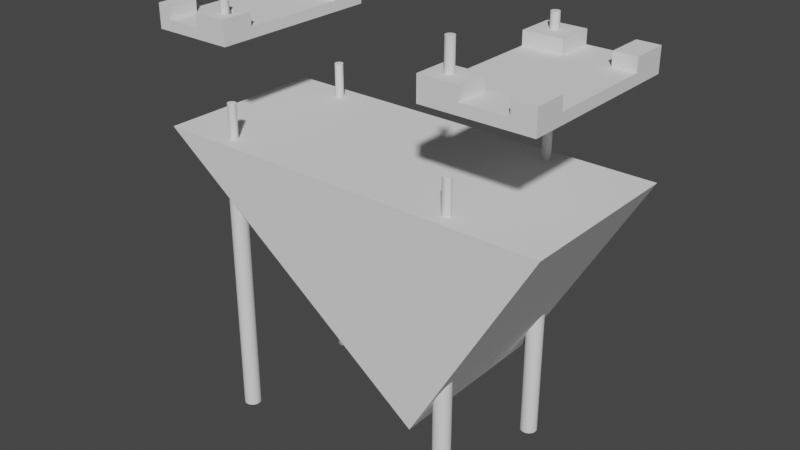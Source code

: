 # Source: stand60real.blend  (saved by Blender 3.3.6; exported with 4.5.12 LTS)
import bpy
from mathutils import Matrix  # noqa: F401  (used for matrix-valued properties, if any)

bpy.ops.wm.read_factory_settings(use_empty=True)
scene = bpy.context.scene
scene.name = 'Scene'

# ---- collections
col_bongo = bpy.data.collections.new('bongo'); scene.collection.children.link(col_bongo)

# ---- world
world_world = bpy.data.worlds.new('World'); scene.world = world_world
world_world.use_nodes = True; world_world.node_tree.nodes.clear()
_N = world_world.node_tree.nodes; _L = world_world.node_tree.links
n0 = _N.new('ShaderNodeOutputWorld'); n0.name = 'World Output'; n0.location = (300, 300)
n1 = _N.new('ShaderNodeBackground'); n1.name = 'Background'; n1.location = (10, 300)
n1.inputs[0].default_value = (0.05088, 0.05088, 0.05088, 1.0)
_L.new(n1.outputs[0], n0.inputs[0])
n0.is_active_output = True
world_world.color = (0.05088, 0.05088, 0.05088)
world_world.use_sun_shadow = False
world_world.sun_shadow_jitter_overblur = 0.0

# ---- meshes
me_cube_011 = bpy.data.meshes.new('Cube.011')
me_cube_011.from_pydata([(-4.138, -23.67, 9.078), (-4.138, -35.08, -2.062), (-4.138, 27.5, -2.062), (-4.138, 14.33, 9.078), (8.896, 14.33, 9.078), (8.896, -35.08, -2.062), (8.896, -23.67, 9.078), (8.896, 27.5, -2.062), (-15.35, -35.08, 17.02), (-15.35, -23.67, -2.112), (-15.35, -23.67, 17.02), (-15.35, 14.33, 17.02), (-15.35, 27.5, 17.02), (-15.35, -35.08, -17.02), (-15.35, 27.5, -17.02), (-15.35, 14.33, -2.112), (15.35, -35.08, 17.02), (15.35, -23.67, 17.02), (15.35, 27.5, 17.02), (15.35, 14.33, -2.112), (15.35, 14.33, 17.02), (15.35, -23.67, -2.112), (15.35, -35.08, -17.02), (15.35, 27.5, -17.02), (-4.138, 14.33, 17.02), (8.896, 27.5, 17.02), (-4.138, 27.5, 17.02), (-4.138, -35.08, 17.02), (8.896, -35.08, 17.02), (-4.138, -23.67, 17.02), (8.896, 14.33, 17.02), (8.896, -23.67, 17.02), (-4.138, -23.67, -2.062), (-4.138, 14.33, -2.062), (8.896, -23.67, -2.062), (8.896, 14.33, -2.062)], [], [(11, 12, 14, 13, 8, 10, 9, 15), (16, 22, 23, 18, 20, 19, 21, 17), (13, 14, 23, 22), (26, 12, 11, 24), (10, 8, 27, 29), (30, 20, 18, 25), (28, 16, 17, 31), (1, 32, 0, 29, 27), (33, 2, 26, 24, 3), (6, 34, 5, 28, 31), (4, 30, 25, 7, 35), (32, 1, 5, 34), (35, 7, 2, 33), (12, 26, 2, 7, 25, 18, 23, 14), (28, 5, 1, 27, 8, 13, 22, 16), (3, 24, 11, 15, 19, 20, 30, 4, 35, 33), (6, 31, 17, 21, 9, 10, 29, 0, 32, 34), (15, 9, 21, 19)])
_uv = me_cube_011.uv_layers.new(name='UVMap')
_uv.uv.foreach_set('vector', [0.625, 0.1711, 0.625, 0.2135, 0.375, 0.2135, 0.375, 0.01215, 0.625, 0.01215, 0.625, 0.04884, 0.4845, 0.04884, 0.4845, 0.1711, 0.625, 0.7378, 0.375, 0.7378, 0.375, 0.5365, 0.625, 0.5365, 0.625, 0.5789, 0.4845, 0.5789, 0.4845, 0.7012, 0.625, 0.7012, 0.125, 0.7378, 0.125, 0.5365, 0.375, 0.5365, 0.375, 0.7378, 0.7837, 0.5365, 0.875, 0.5365, 0.875, 0.5789, 0.7837, 0.5789, 0.875, 0.7012, 0.875, 0.7378, 0.7837, 0.7378, 0.7837, 0.7012, 0.6775, 0.5789, 0.625, 0.5789, 0.625, 0.5365, 0.6775, 0.5365, 0.6775, 0.7378, 0.625, 0.7378, 0.625, 0.7012, 0.6775, 0.7012, 0.375, 0.01215, 0.375, 0.04884, 0.5147, 0.04884, 0.6143, 0.04884, 0.6143, 0.01215, 0.375, 0.1711, 0.375, 0.2135, 0.6143, 0.2135, 0.6143, 0.1711, 0.5147, 0.1711, 0.5147, 0.7012, 0.375, 0.7012, 0.375, 0.7378, 0.6143, 0.7378, 0.6143, 0.7012, 0.5147, 0.5789, 0.6143, 0.5789, 0.6143, 0.5365, 0.375, 0.5365, 0.375, 0.5789, 0.125, 0.7012, 0.125, 0.7378, 0.375, 0.7378, 0.375, 0.7012, 0.375, 0.5789, 0.375, 0.5365, 0.125, 0.5365, 0.125, 0.5789, 0.6201, 0.9198, 0.6201, 0.8851, 0.574, 0.8851, 0.574, 0.8448, 0.6201, 0.8448, 0.6201, 0.8249, 0.5378, 0.8249, 0.5378, 0.9198, 0.6201, 0.4227, 0.574, 0.4227, 0.574, 0.3608, 0.6201, 0.3608, 0.6201, 0.3077, 0.5378, 0.3077, 0.5378, 0.4533, 0.6201, 0.4533, 0.4637, 0.2937, 0.5266, 0.2937, 0.5266, 0.2764, 0.375, 0.2764, 0.375, 0.324, 0.5266, 0.324, 0.5266, 0.314, 0.4637, 0.314, 0.3754, 0.314, 0.3754, 0.2937, 0.4637, 0.936, 0.5266, 0.936, 0.5266, 0.926, 0.375, 0.926, 0.375, 0.9736, 0.5266, 0.9736, 0.5266, 0.9563, 0.4637, 0.9563, 0.3754, 0.9563, 0.3754, 0.936, 0.1514, 0.5, 0.1514, 0.75, 0.199, 0.75, 0.199, 0.5])
me_cube_011.materials.append(None)
me_cube_011.update()
me_cube_015 = bpy.data.meshes.new('Cube.015')
me_cube_015.from_pydata([(-14.36, -9.678, 1.935), (4.558, -11.62, 1.282), (-14.36, -21.08, -9.205), (-10.6, -21.08, -9.205), (4.95, -11.67, 1.282), (-14.36, 41.49, -9.205), (-10.6, 41.49, -9.205), (5.328, -11.81, 1.282), (-14.36, 28.32, 1.935), (5.677, -12.04, 1.282), (2.43, 28.32, 1.935), (-0.9769, 28.32, 1.935), (5.982, -12.35, 1.282), (2.43, -21.08, -9.205), (-1.327, -21.08, -9.205), (6.232, -12.73, 1.282), (-0.9769, -9.678, 1.935), (2.43, -9.678, 1.935), (6.418, -13.17, 1.282), (2.43, 41.49, -9.205), (-11.6, -9.678, 1.935), (6.533, -13.63, 1.282), (-1.327, 41.49, -9.205), (-11.6, 28.32, 1.935), (6.572, -14.12, 1.282), (6.533, -14.61, 1.282), (6.418, -15.08, 1.282), (6.232, -15.51, 1.282), (5.982, -15.89, 1.282), (5.677, -16.2, 1.282), (5.328, -16.43, 1.282), (4.95, -16.57, 1.282), (8.88, -21.08, 9.881), (4.558, -16.62, 1.282), (5.123, -21.08, 9.881), (5.123, -9.678, 9.881), (4.165, -16.57, 1.282), (8.88, -9.678, 9.881), (3.787, -16.43, 1.282), (5.123, 41.49, 9.881), (8.88, 41.49, 9.881), (3.438, -16.2, 1.282), (8.88, 28.32, -9.255), (5.123, 28.32, -9.255), (3.133, -15.89, 1.282), (8.88, 28.32, 9.881), (5.123, 28.32, 9.881), (2.883, -15.51, 1.282), (5.123, -9.678, -9.255), (8.88, -9.678, -9.255), (5.123, -21.08, -24.17), (2.697, -15.08, 1.282), (8.88, -21.08, -24.17), (5.123, 41.49, -24.17), (2.582, -14.61, 1.282), (8.88, 41.49, -24.17), (-14.36, 28.32, 9.881), (2.543, -14.12, 1.282), (2.43, 41.49, 9.881), (2.582, -13.63, 1.282), (-14.36, 41.49, 9.881), (-14.36, -21.08, 9.881), (2.43, -21.08, 9.881), (2.697, -13.17, 1.282), (-14.36, -9.678, 9.881), (2.43, 28.32, 9.881), (2.883, -12.73, 1.282), (2.43, -9.678, 9.881), (-10.6, -9.678, -9.205), (3.133, -12.35, 1.282), (-14.36, -9.678, -9.205), (-10.6, 28.32, -9.205), (3.438, -12.04, 1.282), (-14.36, 28.32, -9.205), (2.43, -9.678, -9.205), (3.787, -11.81, 1.282), (-1.327, -9.678, -9.205), (4.165, -11.67, 1.282), (-1.327, 28.32, -9.205), (2.43, 28.32, -9.205), (5.123, -21.08, -21.28), (5.123, 28.32, -9.245), (5.123, 28.32, -9.226), (5.123, -9.678, -9.245), (5.123, -9.678, -9.226), (3.263, -9.678, -9.241), (5.106, -9.678, -9.226), (5.117, -9.678, -9.245), (3.263, 28.32, -9.241), (5.117, 28.32, -9.245), (5.106, 28.32, -9.226), (-0.5375, 41.49, -11.04), (2.303, 41.49, -9.284), (2.288, 41.49, -9.205), (-11.98, -21.08, -11.04), (3.263, -21.08, -19.85), (-0.9769, 41.49, 9.881), (-0.9769, 28.32, 9.881), (-0.9769, -9.678, 9.881), (-0.9769, -21.08, 9.881), (-1.327, -9.678, -9.205), (-1.327, -21.08, -9.205), (-1.327, 28.32, -9.205), (-1.327, 41.49, -9.205), (-0.9769, 41.49, -9.205), (-0.9769, -21.08, -9.205), (-11.6, 28.32, 9.881), (-11.6, 41.49, 9.881), (-11.6, -21.08, 9.881), (-11.6, -9.678, 9.881), (-10.6, -21.08, -9.205), (-10.6, -9.678, -9.205), (-10.6, 41.49, -9.205), (-10.6, 28.32, -9.205), (-11.6, 41.49, -9.205), (-11.6, -21.08, -9.205), (-0.9769, -9.678, -9.205), (-0.9769, 28.32, -9.205), (-11.6, 28.32, -9.205), (-11.6, -9.678, -9.205), (3.787, -16.43, 9.881), (4.165, -16.57, 9.881), (5.123, -11.73, 9.881), (4.95, -16.57, 9.881), (5.123, -16.51, 9.881), (4.95, -11.67, 9.881), (4.558, -16.62, 9.881), (2.543, -14.12, 9.881), (2.582, -14.61, 9.881), (2.582, -13.63, 9.881), (2.697, -15.08, 9.881), (2.883, -12.73, 9.881), (2.883, -15.51, 9.881), (2.697, -13.17, 9.881), (3.438, -16.2, 9.881), (3.133, -15.89, 9.881), (3.787, -11.81, 9.881), (4.558, -11.62, 9.881), (4.165, -11.67, 9.881), (3.438, -12.04, 9.881), (3.133, -12.35, 9.881), (5.328, -16.43, 9.881), (5.328, -11.81, 9.881), (5.677, -16.2, 9.881), (5.677, -12.04, 9.881), (5.982, -15.89, 9.881), (6.232, -15.51, 9.881), (6.232, -12.73, 9.881), (6.572, -14.12, 9.881), (6.533, -14.61, 9.881), (6.533, -13.63, 9.881), (6.418, -15.08, 9.881), (6.418, -13.17, 9.881), (5.982, -12.35, 9.881), (-15.17, 41.49, -24.17), (-15.17, -21.08, -24.17), (-15.17, 28.32, 9.881), (-15.17, 41.49, 9.881), (-15.17, -21.08, 9.881), (-15.17, -9.678, 9.881), (-15.17, 28.32, -9.255), (-15.17, -9.678, -9.255)], [], [(53, 50, 155, 154), (56, 60, 157, 156), (61, 64, 159, 158), (97, 65, 58, 96), (65, 46, 39, 58), (62, 67, 98, 99), (125, 122, 35, 67, 62, 34, 124, 123, 126, 121, 120, 134, 135, 132, 130, 128, 127, 129, 133, 131, 140, 139, 136, 138, 137), (76, 14, 101, 100), (22, 78, 102, 103), (3, 14, 76, 68), (71, 78, 22, 6), (96, 58, 19, 93, 22, 103, 104), (92, 93, 19, 58, 39, 53, 154, 157, 60, 5, 6, 22, 91), (92, 91, 22, 93), (101, 14, 13, 62, 99, 105), (62, 13, 14, 3, 94, 2, 61, 158, 155, 50, 95, 80, 34), (50, 80, 95), (2, 94, 3), (102, 78, 79, 10, 65, 97, 11, 117), (81, 82, 90, 88, 79, 78, 71, 73, 8, 56, 156, 160, 43, 89), (46, 65, 10, 79, 88, 90, 82), (43, 81, 89), (16, 98, 67, 17, 74, 76, 100, 116), (64, 0, 70, 68, 76, 74, 85, 86, 84, 83, 87, 48, 161, 159), (86, 85, 74, 17, 67, 35, 84), (48, 87, 83), (48, 43, 160, 161), (55, 40, 45, 42, 49, 37, 32, 52), (55, 52, 50, 53), (107, 60, 56, 106), (109, 64, 61, 108), (46, 45, 40, 39), (141, 124, 34, 32, 37, 35, 122, 142, 144, 153, 147, 152, 150, 148, 149, 151, 146, 145, 143), (110, 3, 68, 111), (113, 71, 6, 112), (6, 5, 60, 107, 114, 112), (40, 55, 53, 39), (61, 2, 3, 110, 115, 108), (80, 50, 52, 32, 34), (56, 8, 73, 71, 113, 118, 23, 106), (81, 43, 42, 45, 46, 82), (68, 70, 0, 64, 109, 20, 119, 111), (84, 35, 37, 49, 48, 83), (48, 49, 42, 43), (104, 117, 11, 97, 96), (99, 98, 16, 116, 105), (110, 111, 119, 115), (103, 102, 117, 104), (100, 101, 105, 116), (113, 112, 114, 118), (107, 106, 23, 118, 114), (115, 119, 20, 109, 108), (137, 1, 4, 125), (122, 125, 4, 7, 142), (142, 7, 9, 144), (9, 12, 153, 144), (12, 15, 147, 153), (15, 18, 152, 147), (18, 21, 150, 152), (21, 24, 148, 150), (24, 25, 149, 148), (25, 26, 151, 149), (26, 27, 146, 151), (27, 28, 145, 146), (28, 29, 143, 145), (29, 30, 141, 143), (141, 30, 31, 123, 124), (31, 33, 126, 123), (33, 36, 121, 126), (36, 38, 120, 121), (38, 41, 134, 120), (134, 41, 44, 135), (135, 44, 47, 132), (132, 47, 51, 130), (130, 51, 54, 128), (128, 54, 57, 127), (127, 57, 59, 129), (129, 59, 63, 133), (133, 63, 66, 131), (131, 66, 69, 140), (140, 69, 72, 139), (139, 72, 75, 136), (136, 75, 77, 138), (138, 77, 1, 137), (38, 36, 33, 31, 30, 29, 28, 27, 26, 25, 24, 21, 18, 15, 12, 9, 7, 4, 1, 77, 75, 72, 69, 66, 63, 59, 57, 54, 51, 47, 44, 41), (157, 154, 155, 158, 159, 161, 160, 156)])
me_cube_015.polygons.foreach_set('material_index', [0, 0, 0, 0, 0, 0, 0, 0, 0, 0, 0, 0, 0, 0, 0, 0, 0, 0, 0, 0, 0, 0, 0, 0, 0, 0, 0, 0, 0, 0, 0, 0, 0, 0, 0, 0, 0, 0, 0, 0, 0, 0, 0, 0, 0, 0, 0, 0, 0, 0, 29448, 29448, 0, 0, 0, 0, 0, 0, 0, 0, 0, 0, 0, 0, 0, 0, 0, 0, 0, 0, 0, 0, 0, 0, 0, 0, 0, 0, 0, 0, 0, 0, 0, 0, 0, 0])
_uv = me_cube_015.uv_layers.new(name='UVMap')
_uv.uv.foreach_set('vector', [0.375, 0.5365, 0.375, 0.7378, 0.1866, 0.7378, 0.1866, 0.5365, 0.7837, 0.5789, 0.7837, 0.5365, 0.7936, 0.5365, 0.7936, 0.5789, 0.7837, 0.7378, 0.7837, 0.7012, 0.7936, 0.7012, 0.7936, 0.7378, 0.6747, 0.5789, 0.6469, 0.5789, 0.6469, 0.5365, 0.6747, 0.5365, 0.6775, 0.5789, 0.625, 0.5789, 0.625, 0.5365, 0.6775, 0.5365, 0.6469, 0.7378, 0.6469, 0.7012, 0.6747, 0.7012, 0.6747, 0.7378, 0.6284, 0.7076, 0.625, 0.7078, 0.625, 0.7012, 0.6775, 0.7012, 0.6775, 0.7378, 0.625, 0.7378, 0.625, 0.7231, 0.6284, 0.7233, 0.636, 0.7235, 0.6437, 0.7233, 0.6511, 0.7229, 0.6579, 0.7221, 0.6638, 0.7211, 0.6687, 0.7199, 0.6723, 0.7185, 0.6746, 0.717, 0.6753, 0.7155, 0.6746, 0.7139, 0.6723, 0.7124, 0.6687, 0.711, 0.6638, 0.7098, 0.6579, 0.7088, 0.6511, 0.708, 0.6437, 0.7076, 0.636, 0.7074, 0.375, 0.7012, 0.375, 0.7378, 0.375, 0.7378, 0.375, 0.7012, 0.375, 0.5365, 0.375, 0.5789, 0.375, 0.5789, 0.375, 0.5365, 0.125, 0.7378, 0.375, 0.7378, 0.375, 0.7012, 0.125, 0.7012, 0.125, 0.5789, 0.375, 0.5789, 0.375, 0.5365, 0.125, 0.5365, 0.6201, 0.8437, 0.6201, 0.8332, 0.574, 0.8332, 0.574, 0.8336, 0.574, 0.8448, 0.574, 0.8448, 0.574, 0.8437, 0.5738, 0.8336, 0.574, 0.8336, 0.574, 0.8332, 0.6201, 0.8332, 0.6201, 0.8249, 0.5378, 0.8249, 0.5378, 0.8876, 0.6201, 0.8876, 0.6201, 0.8851, 0.574, 0.8851, 0.574, 0.8735, 0.574, 0.8448, 0.5696, 0.8424, 0.5738, 0.8336, 0.5696, 0.8424, 0.574, 0.8448, 0.574, 0.8336, 0.574, 0.4227, 0.574, 0.4227, 0.574, 0.4405, 0.6201, 0.4405, 0.6201, 0.4244, 0.574, 0.4244, 0.6201, 0.4405, 0.574, 0.4405, 0.574, 0.4227, 0.574, 0.3787, 0.5696, 0.3722, 0.574, 0.3608, 0.6201, 0.3608, 0.6201, 0.357, 0.5378, 0.357, 0.5378, 0.4533, 0.5483, 0.4445, 0.5448, 0.4533, 0.6201, 0.4533, 0.5378, 0.4533, 0.5448, 0.4533, 0.5483, 0.4445, 0.574, 0.3608, 0.5696, 0.3722, 0.574, 0.3787, 0.3754, 0.314, 0.3754, 0.314, 0.3754, 0.3198, 0.4637, 0.3198, 0.5266, 0.3198, 0.5266, 0.3145, 0.4637, 0.3145, 0.3754, 0.3145, 0.3751, 0.324, 0.3752, 0.324, 0.3752, 0.3239, 0.3751, 0.3211, 0.3754, 0.3198, 0.3754, 0.314, 0.3754, 0.2996, 0.3754, 0.2937, 0.4637, 0.2937, 0.5266, 0.2937, 0.5266, 0.2925, 0.375, 0.2925, 0.375, 0.324, 0.3751, 0.324, 0.5266, 0.324, 0.5266, 0.3198, 0.4637, 0.3198, 0.3754, 0.3198, 0.3751, 0.3211, 0.3752, 0.3239, 0.3752, 0.324, 0.375, 0.324, 0.3751, 0.324, 0.3751, 0.324, 0.4637, 0.9355, 0.5266, 0.9355, 0.5266, 0.9302, 0.4637, 0.9302, 0.3754, 0.9302, 0.3754, 0.936, 0.3754, 0.936, 0.3754, 0.9355, 0.5266, 0.9563, 0.4637, 0.9563, 0.3754, 0.9563, 0.3754, 0.9504, 0.3754, 0.936, 0.3754, 0.9302, 0.3751, 0.9289, 0.3752, 0.9261, 0.3752, 0.926, 0.3751, 0.926, 0.3751, 0.926, 0.375, 0.926, 0.375, 0.9575, 0.5266, 0.9575, 0.3752, 0.9261, 0.3751, 0.9289, 0.3754, 0.9302, 0.4637, 0.9302, 0.5266, 0.9302, 0.5266, 0.926, 0.3752, 0.926, 0.375, 0.926, 0.3751, 0.926, 0.3751, 0.926, 0.199, 0.75, 0.199, 0.5, 0.1631, 0.5, 0.1631, 0.75, 0.375, 0.5365, 0.625, 0.5365, 0.625, 0.5789, 0.4845, 0.5789, 0.4845, 0.7012, 0.625, 0.7012, 0.625, 0.7378, 0.375, 0.7378, 0.375, 0.5365, 0.375, 0.7378, 0.3444, 0.7378, 0.3444, 0.5365, 0.7918, 0.5365, 0.8143, 0.5365, 0.8143, 0.5789, 0.7918, 0.5789, 0.7918, 0.7012, 0.8143, 0.7012, 0.8143, 0.7378, 0.7918, 0.7378, 0.6556, 0.5789, 0.625, 0.5789, 0.625, 0.5365, 0.6556, 0.5365, 0.6539, 0.7229, 0.6556, 0.7231, 0.6556, 0.7378, 0.625, 0.7378, 0.625, 0.7012, 0.6556, 0.7012, 0.6556, 0.7078, 0.6539, 0.708, 0.6511, 0.7088, 0.6486, 0.7098, 0.6466, 0.711, 0.6451, 0.7124, 0.6441, 0.7139, 0.6438, 0.7155, 0.6441, 0.717, 0.6451, 0.7185, 0.6466, 0.7199, 0.6486, 0.7211, 0.6511, 0.7221, 0.375, 0.01215, 0.375, 0.01215, 0.375, 0.04884, 0.375, 0.04884, 0.375, 0.1711, 0.375, 0.1711, 0.375, 0.2135, 0.375, 0.2135, 0.574, 0.8851, 0.574, 0.8967, 0.6201, 0.8967, 0.6201, 0.8882, 0.574, 0.8882, 0.574, 0.8851, 0.6201, 0.8249, 0.5378, 0.8249, 0.5378, 0.8365, 0.6201, 0.8365, 0.6201, 0.343, 0.574, 0.343, 0.574, 0.3608, 0.574, 0.3608, 0.574, 0.3561, 0.6201, 0.3561, 0.5448, 0.4355, 0.5378, 0.4355, 0.5378, 0.4533, 0.6201, 0.4533, 0.6201, 0.4355, 0.5266, 0.2879, 0.4637, 0.2879, 0.3754, 0.2879, 0.3754, 0.2937, 0.3754, 0.2937, 0.3754, 0.2922, 0.4637, 0.2922, 0.5266, 0.2922, 0.3751, 0.3181, 0.375, 0.3181, 0.375, 0.324, 0.5266, 0.324, 0.5266, 0.3181, 0.3752, 0.3181, 0.3754, 0.9563, 0.3754, 0.9621, 0.4637, 0.9621, 0.5266, 0.9621, 0.5266, 0.9578, 0.4637, 0.9578, 0.3754, 0.9578, 0.3754, 0.9563, 0.3752, 0.9319, 0.5266, 0.9319, 0.5266, 0.926, 0.375, 0.926, 0.375, 0.9319, 0.3751, 0.9319, 0.1931, 0.75, 0.199, 0.75, 0.199, 0.5, 0.1931, 0.5, 0.375, 0.5365, 0.375, 0.5789, 0.5147, 0.5789, 0.6143, 0.5789, 0.6143, 0.5365, 0.6143, 0.7378, 0.6143, 0.7012, 0.5147, 0.7012, 0.375, 0.7012, 0.375, 0.7378, 0.1904, 0.7378, 0.1904, 0.7012, 0.1713, 0.7012, 0.1713, 0.7378, 0.3683, 0.5365, 0.3683, 0.5789, 0.375, 0.5789, 0.375, 0.5365, 0.3683, 0.7012, 0.3683, 0.7378, 0.375, 0.7378, 0.375, 0.7012, 0.1904, 0.5789, 0.1904, 0.5365, 0.1713, 0.5365, 0.1713, 0.5789, 0.5461, 0.6275, 0.5461, 0.6393, 0.5244, 0.6393, 0.494, 0.6393, 0.494, 0.6275, 0.494, 0.6836, 0.494, 0.6733, 0.5244, 0.6733, 0.5461, 0.6733, 0.5461, 0.6836, 1.0, 0.7156, 1.0, 0.5, 0.9688, 0.5, 0.9688, 0.7156, 0.9545, 0.7156, 0.9688, 0.7156, 0.9688, 0.5, 0.9375, 0.5, 0.9375, 0.7156, 0.9375, 0.7156, 0.9375, 0.5, 0.9062, 0.5, 0.9062, 0.7156, 0.9062, 0.5, 0.875, 0.5, 0.875, 0.7156, 0.9062, 0.7156, 0.875, 0.5, 0.8438, 0.5, 0.8438, 0.7156, 0.875, 0.7156, 0.8438, 0.5, 0.8125, 0.5, 0.8125, 0.7156, 0.8438, 0.7156, 0.8125, 0.5, 0.7812, 0.5, 0.7812, 0.7156, 0.8125, 0.7156, 0.7812, 0.5, 0.75, 0.5, 0.75, 0.7156, 0.7812, 0.7156, 0.75, 0.5, 0.7188, 0.5, 0.7188, 0.7156, 0.75, 0.7156, 0.7188, 0.5, 0.6875, 0.5, 0.6875, 0.7156, 0.7188, 0.7156, 0.6875, 0.5, 0.6562, 0.5, 0.6562, 0.7156, 0.6875, 0.7156, 0.6562, 0.5, 0.625, 0.5, 0.625, 0.7156, 0.6562, 0.7156, 0.625, 0.5, 0.5938, 0.5, 0.5938, 0.7156, 0.625, 0.7156, 0.5938, 0.5, 0.5625, 0.5, 0.5625, 0.7156, 0.5938, 0.7156, 0.5625, 0.7156, 0.5625, 0.5, 0.5312, 0.5, 0.5312, 0.7156, 0.5455, 0.7156, 0.5312, 0.5, 0.5, 0.5, 0.5, 0.7156, 0.5312, 0.7156, 0.5, 0.5, 0.4688, 0.5, 0.4688, 0.7156, 0.5, 0.7156, 0.4688, 0.5, 0.4375, 0.5, 0.4375, 0.7156, 0.4688, 0.7156, 0.4375, 0.5, 0.4062, 0.5, 0.4062, 0.7156, 0.4375, 0.7156, 0.4062, 0.7156, 0.4062, 0.5, 0.375, 0.5, 0.375, 0.7156, 0.375, 0.7156, 0.375, 0.5, 0.3438, 0.5, 0.3438, 0.7156, 0.3438, 0.7156, 0.3438, 0.5, 0.3125, 0.5, 0.3125, 0.7156, 0.3125, 0.7156, 0.3125, 0.5, 0.2812, 0.5, 0.2812, 0.7156, 0.2812, 0.7156, 0.2812, 0.5, 0.25, 0.5, 0.25, 0.7156, 0.25, 0.7156, 0.25, 0.5, 0.2188, 0.5, 0.2188, 0.7156, 0.2188, 0.7156, 0.2188, 0.5, 0.1875, 0.5, 0.1875, 0.7156, 0.1875, 0.7156, 0.1875, 0.5, 0.1562, 0.5, 0.1562, 0.7156, 0.1562, 0.7156, 0.1562, 0.5, 0.125, 0.5, 0.125, 0.7156, 0.125, 0.7156, 0.125, 0.5, 0.09375, 0.5, 0.09375, 0.7156, 0.09375, 0.7156, 0.09375, 0.5, 0.0625, 0.5, 0.0625, 0.7156, 0.0625, 0.7156, 0.0625, 0.5, 0.03125, 0.5, 0.03125, 0.7156, 0.03125, 0.7156, 0.03125, 0.5, 0.0, 0.5, 0.0, 0.7156, 0.6582, 0.02827, 0.7032, 0.01461, 0.75, 0.01, 0.7968, 0.01461, 0.8418, 0.02827, 0.8833, 0.05045, 0.9197, 0.08029, 0.9496, 0.1167, 0.9717, 0.1582, 0.9854, 0.2032, 0.99, 0.25, 0.9854, 0.2968, 0.9717, 0.3418, 0.9496, 0.3833, 0.9197, 0.4197, 0.8833, 0.4496, 0.8418, 0.4717, 0.7968, 0.4854, 0.75, 0.49, 0.7032, 0.4854, 0.6582, 0.4717, 0.6167, 0.4496, 0.5803, 0.4197, 0.5504, 0.3833, 0.5283, 0.3418, 0.5146, 0.2968, 0.51, 0.25, 0.5146, 0.2032, 0.5283, 0.1582, 0.5504, 0.1167, 0.5803, 0.08029, 0.6167, 0.05045, 0.6248, 0.5336, 0.5774, 0.5336, 0.5774, 0.7322, 0.6248, 0.7322, 0.6248, 0.696, 0.5982, 0.696, 0.5982, 0.5754, 0.6248, 0.5754])
me_cube_015.materials.append(None)
me_cube_015.update()
me_cube_021 = bpy.data.meshes.new('Cube.021')
me_cube_021.from_pydata([(-35.99, 33.72, 24.72), (3.234, 33.72, 24.72), (3.234, -33.72, 24.72), (-35.99, -33.72, 24.72), (-8.481, 33.72, -1.3), (-8.481, -33.72, -1.3)], [], [(4, 0, 1), (2, 3, 5), (1, 0, 3, 2), (3, 0, 4, 5), (5, 4, 1, 2)])
_uv = me_cube_021.uv_layers.new(name='UVMap')
_uv.uv.foreach_set('vector', [0.4934, 0.3505, 0.625, 0.2709, 0.625, 0.3844, 0.625, 0.8656, 0.625, 0.9791, 0.4934, 0.8995, 0.7406, 0.5, 0.8541, 0.5, 0.8541, 0.75, 0.7406, 0.75, 0.5924, 0.75, 0.5924, 0.5, 0.4542, 0.5, 0.4542, 0.75, 0.7856, 0.75, 0.7856, 0.5, 0.7178, 0.5, 0.7178, 0.75])
me_cube_021.materials.append(None)
me_cube_021.update()
me_cylinder_016 = bpy.data.meshes.new('Cylinder.016')
me_cylinder_016.from_pydata([(0.0, 5.09, -3.667), (0.0, 5.09, 3.667), (0.948, 4.992, -3.667), (0.948, 4.992, 3.667), (1.86, 4.703, -3.667), (1.86, 4.703, 3.667), (2.7, 4.232, -3.667), (2.7, 4.232, 3.667), (3.436, 3.599, -3.667), (3.436, 3.599, 3.667), (4.04, 2.828, -3.667), (4.04, 2.828, 3.667), (4.489, 1.948, -3.667), (4.489, 1.948, 3.667), (4.766, 0.993, -3.667), (4.766, 0.993, 3.667), (4.859, 0.0, -3.667), (4.859, 0.0, 3.667), (4.766, -0.993, -3.667), (4.766, -0.993, 3.667), (4.489, -1.948, -3.667), (4.489, -1.948, 3.667), (4.04, -2.828, -3.667), (4.04, -2.828, 3.667), (3.436, -3.599, -3.667), (3.436, -3.599, 3.667), (2.7, -4.232, -3.667), (2.7, -4.232, 3.667), (1.86, -4.703, -3.667), (1.86, -4.703, 3.667), (0.948, -4.992, -3.667), (0.948, -4.992, 3.667), (0.0, -5.09, -3.667), (0.0, -5.09, 3.667), (-0.948, -4.992, -3.667), (-0.948, -4.992, 3.667), (-1.86, -4.703, -3.667), (-1.86, -4.703, 3.667), (-2.7, -4.232, -3.667), (-2.7, -4.232, 3.667), (-3.436, -3.599, -3.667), (-3.436, -3.599, 3.667), (-4.04, -2.828, -3.667), (-4.04, -2.828, 3.667), (-4.489, -1.948, -3.667), (-4.489, -1.948, 3.667), (-4.766, -0.993, -3.667), (-4.766, -0.993, 3.667), (-4.859, 0.0, -3.667), (-4.859, 0.0, 3.667), (-4.766, 0.993, -3.667), (-4.766, 0.993, 3.667), (-4.489, 1.948, -3.667), (-4.489, 1.948, 3.667), (-4.04, 2.828, -3.667), (-4.04, 2.828, 3.667), (-3.436, 3.599, -3.667), (-3.436, 3.599, 3.667), (-2.7, 4.232, -3.667), (-2.7, 4.232, 3.667), (-1.86, 4.703, -3.667), (-1.86, 4.703, 3.667), (-0.948, 4.992, -3.667), (-0.948, 4.992, 3.667)], [], [(0, 1, 3, 2), (2, 3, 5, 4), (4, 5, 7, 6), (6, 7, 9, 8), (8, 9, 11, 10), (10, 11, 13, 12), (12, 13, 15, 14), (14, 15, 17, 16), (16, 17, 19, 18), (18, 19, 21, 20), (20, 21, 23, 22), (22, 23, 25, 24), (24, 25, 27, 26), (26, 27, 29, 28), (28, 29, 31, 30), (30, 31, 33, 32), (32, 33, 35, 34), (34, 35, 37, 36), (36, 37, 39, 38), (38, 39, 41, 40), (40, 41, 43, 42), (42, 43, 45, 44), (44, 45, 47, 46), (46, 47, 49, 48), (48, 49, 51, 50), (50, 51, 53, 52), (52, 53, 55, 54), (54, 55, 57, 56), (56, 57, 59, 58), (58, 59, 61, 60), (3, 1, 63, 61, 59, 57, 55, 53, 51, 49, 47, 45, 43, 41, 39, 37, 35, 33, 31, 29, 27, 25, 23, 21, 19, 17, 15, 13, 11, 9, 7, 5), (60, 61, 63, 62), (62, 63, 1, 0), (0, 2, 4, 6, 8, 10, 12, 14, 16, 18, 20, 22, 24, 26, 28, 30, 32, 34, 36, 38, 40, 42, 44, 46, 48, 50, 52, 54, 56, 58, 60, 62)])
_uv = me_cylinder_016.uv_layers.new(name='UVMap')
_uv.uv.foreach_set('vector', [1.0, 0.5, 1.0, 1.0, 0.9688, 1.0, 0.9688, 0.5, 0.9688, 0.5, 0.9688, 1.0, 0.9375, 1.0, 0.9375, 0.5, 0.9375, 0.5, 0.9375, 1.0, 0.9062, 1.0, 0.9062, 0.5, 0.9062, 0.5, 0.9062, 1.0, 0.875, 1.0, 0.875, 0.5, 0.875, 0.5, 0.875, 1.0, 0.8438, 1.0, 0.8438, 0.5, 0.8438, 0.5, 0.8438, 1.0, 0.8125, 1.0, 0.8125, 0.5, 0.8125, 0.5, 0.8125, 1.0, 0.7812, 1.0, 0.7812, 0.5, 0.7812, 0.5, 0.7812, 1.0, 0.75, 1.0, 0.75, 0.5, 0.75, 0.5, 0.75, 1.0, 0.7188, 1.0, 0.7188, 0.5, 0.7188, 0.5, 0.7188, 1.0, 0.6875, 1.0, 0.6875, 0.5, 0.6875, 0.5, 0.6875, 1.0, 0.6562, 1.0, 0.6562, 0.5, 0.6562, 0.5, 0.6562, 1.0, 0.625, 1.0, 0.625, 0.5, 0.625, 0.5, 0.625, 1.0, 0.5938, 1.0, 0.5938, 0.5, 0.5938, 0.5, 0.5938, 1.0, 0.5625, 1.0, 0.5625, 0.5, 0.5625, 0.5, 0.5625, 1.0, 0.5312, 1.0, 0.5312, 0.5, 0.5312, 0.5, 0.5312, 1.0, 0.5, 1.0, 0.5, 0.5, 0.5, 0.5, 0.5, 1.0, 0.4688, 1.0, 0.4688, 0.5, 0.4688, 0.5, 0.4688, 1.0, 0.4375, 1.0, 0.4375, 0.5, 0.4375, 0.5, 0.4375, 1.0, 0.4062, 1.0, 0.4062, 0.5, 0.4062, 0.5, 0.4062, 1.0, 0.375, 1.0, 0.375, 0.5, 0.375, 0.5, 0.375, 1.0, 0.3438, 1.0, 0.3438, 0.5, 0.3438, 0.5, 0.3438, 1.0, 0.3125, 1.0, 0.3125, 0.5, 0.3125, 0.5, 0.3125, 1.0, 0.2812, 1.0, 0.2812, 0.5, 0.2812, 0.5, 0.2812, 1.0, 0.25, 1.0, 0.25, 0.5, 0.25, 0.5, 0.25, 1.0, 0.2188, 1.0, 0.2188, 0.5, 0.2188, 0.5, 0.2188, 1.0, 0.1875, 1.0, 0.1875, 0.5, 0.1875, 0.5, 0.1875, 1.0, 0.1562, 1.0, 0.1562, 0.5, 0.1562, 0.5, 0.1562, 1.0, 0.125, 1.0, 0.125, 0.5, 0.125, 0.5, 0.125, 1.0, 0.09375, 1.0, 0.09375, 0.5, 0.09375, 0.5, 0.09375, 1.0, 0.0625, 1.0, 0.0625, 0.5, 0.2968, 0.4854, 0.25, 0.49, 0.2032, 0.4854, 0.1582, 0.4717, 0.1167, 0.4496, 0.08029, 0.4197, 0.05045, 0.3833, 0.02827, 0.3418, 0.01461, 0.2968, 0.01, 0.25, 0.01461, 0.2032, 0.02827, 0.1582, 0.05045, 0.1167, 0.08029, 0.08029, 0.1167, 0.05045, 0.1582, 0.02827, 0.2032, 0.01461, 0.25, 0.01, 0.2968, 0.01461, 0.3418, 0.02827, 0.3833, 0.05045, 0.4197, 0.08029, 0.4496, 0.1167, 0.4717, 0.1582, 0.4854, 0.2032, 0.49, 0.25, 0.4854, 0.2968, 0.4717, 0.3418, 0.4496, 0.3833, 0.4197, 0.4197, 0.3833, 0.4496, 0.3418, 0.4717, 0.0625, 0.5, 0.0625, 1.0, 0.03125, 1.0, 0.03125, 0.5, 0.03125, 0.5, 0.03125, 1.0, 0.0, 1.0, 0.0, 0.5, 0.75, 0.49, 0.7968, 0.4854, 0.8418, 0.4717, 0.8833, 0.4496, 0.9197, 0.4197, 0.9496, 0.3833, 0.9717, 0.3418, 0.9854, 0.2968, 0.99, 0.25, 0.9854, 0.2032, 0.9717, 0.1582, 0.9496, 0.1167, 0.9197, 0.08029, 0.8833, 0.05045, 0.8418, 0.02827, 0.7968, 0.01461, 0.75, 0.01, 0.7032, 0.01461, 0.6582, 0.02827, 0.6167, 0.05045, 0.5803, 0.08029, 0.5504, 0.1167, 0.5283, 0.1582, 0.5146, 0.2032, 0.51, 0.25, 0.5146, 0.2968, 0.5283, 0.3418, 0.5504, 0.3833, 0.5803, 0.4197, 0.6167, 0.4496, 0.6582, 0.4717, 0.7032, 0.4854])
me_cylinder_016.update()
me_cylinder_017 = bpy.data.meshes.new('Cylinder.017')
me_cylinder_017.from_pydata([(0.0, 5.09, -3.667), (0.0, 5.09, 3.667), (0.948, 4.992, -3.667), (0.948, 4.992, 3.667), (1.86, 4.703, -3.667), (1.86, 4.703, 3.667), (2.7, 4.232, -3.667), (2.7, 4.232, 3.667), (3.436, 3.599, -3.667), (3.436, 3.599, 3.667), (4.04, 2.828, -3.667), (4.04, 2.828, 3.667), (4.489, 1.948, -3.667), (4.489, 1.948, 3.667), (4.766, 0.993, -3.667), (4.766, 0.993, 3.667), (4.859, 0.0, -3.667), (4.859, 0.0, 3.667), (4.766, -0.993, -3.667), (4.766, -0.993, 3.667), (4.489, -1.948, -3.667), (4.489, -1.948, 3.667), (4.04, -2.828, -3.667), (4.04, -2.828, 3.667), (3.436, -3.599, -3.667), (3.436, -3.599, 3.667), (2.7, -4.232, -3.667), (2.7, -4.232, 3.667), (1.86, -4.703, -3.667), (1.86, -4.703, 3.667), (0.948, -4.992, -3.667), (0.948, -4.992, 3.667), (0.0, -5.09, -3.667), (0.0, -5.09, 3.667), (-0.948, -4.992, -3.667), (-0.948, -4.992, 3.667), (-1.86, -4.703, -3.667), (-1.86, -4.703, 3.667), (-2.7, -4.232, -3.667), (-2.7, -4.232, 3.667), (-3.436, -3.599, -3.667), (-3.436, -3.599, 3.667), (-4.04, -2.828, -3.667), (-4.04, -2.828, 3.667), (-4.489, -1.948, -3.667), (-4.489, -1.948, 3.667), (-4.766, -0.993, -3.667), (-4.766, -0.993, 3.667), (-4.859, 0.0, -3.667), (-4.859, 0.0, 3.667), (-4.766, 0.993, -3.667), (-4.766, 0.993, 3.667), (-4.489, 1.948, -3.667), (-4.489, 1.948, 3.667), (-4.04, 2.828, -3.667), (-4.04, 2.828, 3.667), (-3.436, 3.599, -3.667), (-3.436, 3.599, 3.667), (-2.7, 4.232, -3.667), (-2.7, 4.232, 3.667), (-1.86, 4.703, -3.667), (-1.86, 4.703, 3.667), (-0.948, 4.992, -3.667), (-0.948, 4.992, 3.667)], [], [(0, 1, 3, 2), (2, 3, 5, 4), (4, 5, 7, 6), (6, 7, 9, 8), (8, 9, 11, 10), (10, 11, 13, 12), (12, 13, 15, 14), (14, 15, 17, 16), (16, 17, 19, 18), (18, 19, 21, 20), (20, 21, 23, 22), (22, 23, 25, 24), (24, 25, 27, 26), (26, 27, 29, 28), (28, 29, 31, 30), (30, 31, 33, 32), (32, 33, 35, 34), (34, 35, 37, 36), (36, 37, 39, 38), (38, 39, 41, 40), (40, 41, 43, 42), (42, 43, 45, 44), (44, 45, 47, 46), (46, 47, 49, 48), (48, 49, 51, 50), (50, 51, 53, 52), (52, 53, 55, 54), (54, 55, 57, 56), (56, 57, 59, 58), (58, 59, 61, 60), (3, 1, 63, 61, 59, 57, 55, 53, 51, 49, 47, 45, 43, 41, 39, 37, 35, 33, 31, 29, 27, 25, 23, 21, 19, 17, 15, 13, 11, 9, 7, 5), (60, 61, 63, 62), (62, 63, 1, 0), (0, 2, 4, 6, 8, 10, 12, 14, 16, 18, 20, 22, 24, 26, 28, 30, 32, 34, 36, 38, 40, 42, 44, 46, 48, 50, 52, 54, 56, 58, 60, 62)])
_uv = me_cylinder_017.uv_layers.new(name='UVMap')
_uv.uv.foreach_set('vector', [1.0, 0.5, 1.0, 1.0, 0.9688, 1.0, 0.9688, 0.5, 0.9688, 0.5, 0.9688, 1.0, 0.9375, 1.0, 0.9375, 0.5, 0.9375, 0.5, 0.9375, 1.0, 0.9062, 1.0, 0.9062, 0.5, 0.9062, 0.5, 0.9062, 1.0, 0.875, 1.0, 0.875, 0.5, 0.875, 0.5, 0.875, 1.0, 0.8438, 1.0, 0.8438, 0.5, 0.8438, 0.5, 0.8438, 1.0, 0.8125, 1.0, 0.8125, 0.5, 0.8125, 0.5, 0.8125, 1.0, 0.7812, 1.0, 0.7812, 0.5, 0.7812, 0.5, 0.7812, 1.0, 0.75, 1.0, 0.75, 0.5, 0.75, 0.5, 0.75, 1.0, 0.7188, 1.0, 0.7188, 0.5, 0.7188, 0.5, 0.7188, 1.0, 0.6875, 1.0, 0.6875, 0.5, 0.6875, 0.5, 0.6875, 1.0, 0.6562, 1.0, 0.6562, 0.5, 0.6562, 0.5, 0.6562, 1.0, 0.625, 1.0, 0.625, 0.5, 0.625, 0.5, 0.625, 1.0, 0.5938, 1.0, 0.5938, 0.5, 0.5938, 0.5, 0.5938, 1.0, 0.5625, 1.0, 0.5625, 0.5, 0.5625, 0.5, 0.5625, 1.0, 0.5312, 1.0, 0.5312, 0.5, 0.5312, 0.5, 0.5312, 1.0, 0.5, 1.0, 0.5, 0.5, 0.5, 0.5, 0.5, 1.0, 0.4688, 1.0, 0.4688, 0.5, 0.4688, 0.5, 0.4688, 1.0, 0.4375, 1.0, 0.4375, 0.5, 0.4375, 0.5, 0.4375, 1.0, 0.4062, 1.0, 0.4062, 0.5, 0.4062, 0.5, 0.4062, 1.0, 0.375, 1.0, 0.375, 0.5, 0.375, 0.5, 0.375, 1.0, 0.3438, 1.0, 0.3438, 0.5, 0.3438, 0.5, 0.3438, 1.0, 0.3125, 1.0, 0.3125, 0.5, 0.3125, 0.5, 0.3125, 1.0, 0.2812, 1.0, 0.2812, 0.5, 0.2812, 0.5, 0.2812, 1.0, 0.25, 1.0, 0.25, 0.5, 0.25, 0.5, 0.25, 1.0, 0.2188, 1.0, 0.2188, 0.5, 0.2188, 0.5, 0.2188, 1.0, 0.1875, 1.0, 0.1875, 0.5, 0.1875, 0.5, 0.1875, 1.0, 0.1562, 1.0, 0.1562, 0.5, 0.1562, 0.5, 0.1562, 1.0, 0.125, 1.0, 0.125, 0.5, 0.125, 0.5, 0.125, 1.0, 0.09375, 1.0, 0.09375, 0.5, 0.09375, 0.5, 0.09375, 1.0, 0.0625, 1.0, 0.0625, 0.5, 0.2968, 0.4854, 0.25, 0.49, 0.2032, 0.4854, 0.1582, 0.4717, 0.1167, 0.4496, 0.08029, 0.4197, 0.05045, 0.3833, 0.02827, 0.3418, 0.01461, 0.2968, 0.01, 0.25, 0.01461, 0.2032, 0.02827, 0.1582, 0.05045, 0.1167, 0.08029, 0.08029, 0.1167, 0.05045, 0.1582, 0.02827, 0.2032, 0.01461, 0.25, 0.01, 0.2968, 0.01461, 0.3418, 0.02827, 0.3833, 0.05045, 0.4197, 0.08029, 0.4496, 0.1167, 0.4717, 0.1582, 0.4854, 0.2032, 0.49, 0.25, 0.4854, 0.2968, 0.4717, 0.3418, 0.4496, 0.3833, 0.4197, 0.4197, 0.3833, 0.4496, 0.3418, 0.4717, 0.0625, 0.5, 0.0625, 1.0, 0.03125, 1.0, 0.03125, 0.5, 0.03125, 0.5, 0.03125, 1.0, 0.0, 1.0, 0.0, 0.5, 0.75, 0.49, 0.7968, 0.4854, 0.8418, 0.4717, 0.8833, 0.4496, 0.9197, 0.4197, 0.9496, 0.3833, 0.9717, 0.3418, 0.9854, 0.2968, 0.99, 0.25, 0.9854, 0.2032, 0.9717, 0.1582, 0.9496, 0.1167, 0.9197, 0.08029, 0.8833, 0.05045, 0.8418, 0.02827, 0.7968, 0.01461, 0.75, 0.01, 0.7032, 0.01461, 0.6582, 0.02827, 0.6167, 0.05045, 0.5803, 0.08029, 0.5504, 0.1167, 0.5283, 0.1582, 0.5146, 0.2032, 0.51, 0.25, 0.5146, 0.2968, 0.5283, 0.3418, 0.5504, 0.3833, 0.5803, 0.4197, 0.6167, 0.4496, 0.6582, 0.4717, 0.7032, 0.4854])
me_cylinder_017.update()
me_cylinder_018 = bpy.data.meshes.new('Cylinder.018')
me_cylinder_018.from_pydata([(0.0, 5.09, -3.667), (0.0, 5.09, 3.667), (0.948, 4.992, -3.667), (0.948, 4.992, 3.667), (1.86, 4.703, -3.667), (1.86, 4.703, 3.667), (2.7, 4.232, -3.667), (2.7, 4.232, 3.667), (3.436, 3.599, -3.667), (3.436, 3.599, 3.667), (4.04, 2.828, -3.667), (4.04, 2.828, 3.667), (4.489, 1.948, -3.667), (4.489, 1.948, 3.667), (4.766, 0.993, -3.667), (4.766, 0.993, 3.667), (4.859, 0.0, -3.667), (4.859, 0.0, 3.667), (4.766, -0.993, -3.667), (4.766, -0.993, 3.667), (4.489, -1.948, -3.667), (4.489, -1.948, 3.667), (4.04, -2.828, -3.667), (4.04, -2.828, 3.667), (3.436, -3.599, -3.667), (3.436, -3.599, 3.667), (2.7, -4.232, -3.667), (2.7, -4.232, 3.667), (1.86, -4.703, -3.667), (1.86, -4.703, 3.667), (0.948, -4.992, -3.667), (0.948, -4.992, 3.667), (0.0, -5.09, -3.667), (0.0, -5.09, 3.667), (-0.948, -4.992, -3.667), (-0.948, -4.992, 3.667), (-1.86, -4.703, -3.667), (-1.86, -4.703, 3.667), (-2.7, -4.232, -3.667), (-2.7, -4.232, 3.667), (-3.436, -3.599, -3.667), (-3.436, -3.599, 3.667), (-4.04, -2.828, -3.667), (-4.04, -2.828, 3.667), (-4.489, -1.948, -3.667), (-4.489, -1.948, 3.667), (-4.766, -0.993, -3.667), (-4.766, -0.993, 3.667), (-4.859, 0.0, -3.667), (-4.859, 0.0, 3.667), (-4.766, 0.993, -3.667), (-4.766, 0.993, 3.667), (-4.489, 1.948, -3.667), (-4.489, 1.948, 3.667), (-4.04, 2.828, -3.667), (-4.04, 2.828, 3.667), (-3.436, 3.599, -3.667), (-3.436, 3.599, 3.667), (-2.7, 4.232, -3.667), (-2.7, 4.232, 3.667), (-1.86, 4.703, -3.667), (-1.86, 4.703, 3.667), (-0.948, 4.992, -3.667), (-0.948, 4.992, 3.667)], [], [(0, 1, 3, 2), (2, 3, 5, 4), (4, 5, 7, 6), (6, 7, 9, 8), (8, 9, 11, 10), (10, 11, 13, 12), (12, 13, 15, 14), (14, 15, 17, 16), (16, 17, 19, 18), (18, 19, 21, 20), (20, 21, 23, 22), (22, 23, 25, 24), (24, 25, 27, 26), (26, 27, 29, 28), (28, 29, 31, 30), (30, 31, 33, 32), (32, 33, 35, 34), (34, 35, 37, 36), (36, 37, 39, 38), (38, 39, 41, 40), (40, 41, 43, 42), (42, 43, 45, 44), (44, 45, 47, 46), (46, 47, 49, 48), (48, 49, 51, 50), (50, 51, 53, 52), (52, 53, 55, 54), (54, 55, 57, 56), (56, 57, 59, 58), (58, 59, 61, 60), (3, 1, 63, 61, 59, 57, 55, 53, 51, 49, 47, 45, 43, 41, 39, 37, 35, 33, 31, 29, 27, 25, 23, 21, 19, 17, 15, 13, 11, 9, 7, 5), (60, 61, 63, 62), (62, 63, 1, 0), (0, 2, 4, 6, 8, 10, 12, 14, 16, 18, 20, 22, 24, 26, 28, 30, 32, 34, 36, 38, 40, 42, 44, 46, 48, 50, 52, 54, 56, 58, 60, 62)])
_uv = me_cylinder_018.uv_layers.new(name='UVMap')
_uv.uv.foreach_set('vector', [1.0, 0.5, 1.0, 1.0, 0.9688, 1.0, 0.9688, 0.5, 0.9688, 0.5, 0.9688, 1.0, 0.9375, 1.0, 0.9375, 0.5, 0.9375, 0.5, 0.9375, 1.0, 0.9062, 1.0, 0.9062, 0.5, 0.9062, 0.5, 0.9062, 1.0, 0.875, 1.0, 0.875, 0.5, 0.875, 0.5, 0.875, 1.0, 0.8438, 1.0, 0.8438, 0.5, 0.8438, 0.5, 0.8438, 1.0, 0.8125, 1.0, 0.8125, 0.5, 0.8125, 0.5, 0.8125, 1.0, 0.7812, 1.0, 0.7812, 0.5, 0.7812, 0.5, 0.7812, 1.0, 0.75, 1.0, 0.75, 0.5, 0.75, 0.5, 0.75, 1.0, 0.7188, 1.0, 0.7188, 0.5, 0.7188, 0.5, 0.7188, 1.0, 0.6875, 1.0, 0.6875, 0.5, 0.6875, 0.5, 0.6875, 1.0, 0.6562, 1.0, 0.6562, 0.5, 0.6562, 0.5, 0.6562, 1.0, 0.625, 1.0, 0.625, 0.5, 0.625, 0.5, 0.625, 1.0, 0.5938, 1.0, 0.5938, 0.5, 0.5938, 0.5, 0.5938, 1.0, 0.5625, 1.0, 0.5625, 0.5, 0.5625, 0.5, 0.5625, 1.0, 0.5312, 1.0, 0.5312, 0.5, 0.5312, 0.5, 0.5312, 1.0, 0.5, 1.0, 0.5, 0.5, 0.5, 0.5, 0.5, 1.0, 0.4688, 1.0, 0.4688, 0.5, 0.4688, 0.5, 0.4688, 1.0, 0.4375, 1.0, 0.4375, 0.5, 0.4375, 0.5, 0.4375, 1.0, 0.4062, 1.0, 0.4062, 0.5, 0.4062, 0.5, 0.4062, 1.0, 0.375, 1.0, 0.375, 0.5, 0.375, 0.5, 0.375, 1.0, 0.3438, 1.0, 0.3438, 0.5, 0.3438, 0.5, 0.3438, 1.0, 0.3125, 1.0, 0.3125, 0.5, 0.3125, 0.5, 0.3125, 1.0, 0.2812, 1.0, 0.2812, 0.5, 0.2812, 0.5, 0.2812, 1.0, 0.25, 1.0, 0.25, 0.5, 0.25, 0.5, 0.25, 1.0, 0.2188, 1.0, 0.2188, 0.5, 0.2188, 0.5, 0.2188, 1.0, 0.1875, 1.0, 0.1875, 0.5, 0.1875, 0.5, 0.1875, 1.0, 0.1562, 1.0, 0.1562, 0.5, 0.1562, 0.5, 0.1562, 1.0, 0.125, 1.0, 0.125, 0.5, 0.125, 0.5, 0.125, 1.0, 0.09375, 1.0, 0.09375, 0.5, 0.09375, 0.5, 0.09375, 1.0, 0.0625, 1.0, 0.0625, 0.5, 0.2968, 0.4854, 0.25, 0.49, 0.2032, 0.4854, 0.1582, 0.4717, 0.1167, 0.4496, 0.08029, 0.4197, 0.05045, 0.3833, 0.02827, 0.3418, 0.01461, 0.2968, 0.01, 0.25, 0.01461, 0.2032, 0.02827, 0.1582, 0.05045, 0.1167, 0.08029, 0.08029, 0.1167, 0.05045, 0.1582, 0.02827, 0.2032, 0.01461, 0.25, 0.01, 0.2968, 0.01461, 0.3418, 0.02827, 0.3833, 0.05045, 0.4197, 0.08029, 0.4496, 0.1167, 0.4717, 0.1582, 0.4854, 0.2032, 0.49, 0.25, 0.4854, 0.2968, 0.4717, 0.3418, 0.4496, 0.3833, 0.4197, 0.4197, 0.3833, 0.4496, 0.3418, 0.4717, 0.0625, 0.5, 0.0625, 1.0, 0.03125, 1.0, 0.03125, 0.5, 0.03125, 0.5, 0.03125, 1.0, 0.0, 1.0, 0.0, 0.5, 0.75, 0.49, 0.7968, 0.4854, 0.8418, 0.4717, 0.8833, 0.4496, 0.9197, 0.4197, 0.9496, 0.3833, 0.9717, 0.3418, 0.9854, 0.2968, 0.99, 0.25, 0.9854, 0.2032, 0.9717, 0.1582, 0.9496, 0.1167, 0.9197, 0.08029, 0.8833, 0.05045, 0.8418, 0.02827, 0.7968, 0.01461, 0.75, 0.01, 0.7032, 0.01461, 0.6582, 0.02827, 0.6167, 0.05045, 0.5803, 0.08029, 0.5504, 0.1167, 0.5283, 0.1582, 0.5146, 0.2032, 0.51, 0.25, 0.5146, 0.2968, 0.5283, 0.3418, 0.5504, 0.3833, 0.5803, 0.4197, 0.6167, 0.4496, 0.6582, 0.4717, 0.7032, 0.4854])
me_cylinder_018.update()
me_cylinder_021 = bpy.data.meshes.new('Cylinder.021')
me_cylinder_021.from_pydata([(0.0, 5.09, -3.667), (0.0, 5.09, 3.667), (0.948, 4.992, -3.667), (0.948, 4.992, 3.667), (1.86, 4.703, -3.667), (1.86, 4.703, 3.667), (2.7, 4.232, -3.667), (2.7, 4.232, 3.667), (3.436, 3.599, -3.667), (3.436, 3.599, 3.667), (4.04, 2.828, -3.667), (4.04, 2.828, 3.667), (4.489, 1.948, -3.667), (4.489, 1.948, 3.667), (4.766, 0.993, -3.667), (4.766, 0.993, 3.667), (4.859, 0.0, -3.667), (4.859, 0.0, 3.667), (4.766, -0.993, -3.667), (4.766, -0.993, 3.667), (4.489, -1.948, -3.667), (4.489, -1.948, 3.667), (4.04, -2.828, -3.667), (4.04, -2.828, 3.667), (3.436, -3.599, -3.667), (3.436, -3.599, 3.667), (2.7, -4.232, -3.667), (2.7, -4.232, 3.667), (1.86, -4.703, -3.667), (1.86, -4.703, 3.667), (0.948, -4.992, -3.667), (0.948, -4.992, 3.667), (0.0, -5.09, -3.667), (0.0, -5.09, 3.667), (-0.948, -4.992, -3.667), (-0.948, -4.992, 3.667), (-1.86, -4.703, -3.667), (-1.86, -4.703, 3.667), (-2.7, -4.232, -3.667), (-2.7, -4.232, 3.667), (-3.436, -3.599, -3.667), (-3.436, -3.599, 3.667), (-4.04, -2.828, -3.667), (-4.04, -2.828, 3.667), (-4.489, -1.948, -3.667), (-4.489, -1.948, 3.667), (-4.766, -0.993, -3.667), (-4.766, -0.993, 3.667), (-4.859, 0.0, -3.667), (-4.859, 0.0, 3.667), (-4.766, 0.993, -3.667), (-4.766, 0.993, 3.667), (-4.489, 1.948, -3.667), (-4.489, 1.948, 3.667), (-4.04, 2.828, -3.667), (-4.04, 2.828, 3.667), (-3.436, 3.599, -3.667), (-3.436, 3.599, 3.667), (-2.7, 4.232, -3.667), (-2.7, 4.232, 3.667), (-1.86, 4.703, -3.667), (-1.86, 4.703, 3.667), (-0.948, 4.992, -3.667), (-0.948, 4.992, 3.667)], [], [(0, 1, 3, 2), (2, 3, 5, 4), (4, 5, 7, 6), (6, 7, 9, 8), (8, 9, 11, 10), (10, 11, 13, 12), (12, 13, 15, 14), (14, 15, 17, 16), (16, 17, 19, 18), (18, 19, 21, 20), (20, 21, 23, 22), (22, 23, 25, 24), (24, 25, 27, 26), (26, 27, 29, 28), (28, 29, 31, 30), (30, 31, 33, 32), (32, 33, 35, 34), (34, 35, 37, 36), (36, 37, 39, 38), (38, 39, 41, 40), (40, 41, 43, 42), (42, 43, 45, 44), (44, 45, 47, 46), (46, 47, 49, 48), (48, 49, 51, 50), (50, 51, 53, 52), (52, 53, 55, 54), (54, 55, 57, 56), (56, 57, 59, 58), (58, 59, 61, 60), (3, 1, 63, 61, 59, 57, 55, 53, 51, 49, 47, 45, 43, 41, 39, 37, 35, 33, 31, 29, 27, 25, 23, 21, 19, 17, 15, 13, 11, 9, 7, 5), (60, 61, 63, 62), (62, 63, 1, 0), (0, 2, 4, 6, 8, 10, 12, 14, 16, 18, 20, 22, 24, 26, 28, 30, 32, 34, 36, 38, 40, 42, 44, 46, 48, 50, 52, 54, 56, 58, 60, 62)])
_uv = me_cylinder_021.uv_layers.new(name='UVMap')
_uv.uv.foreach_set('vector', [1.0, 0.5, 1.0, 1.0, 0.9688, 1.0, 0.9688, 0.5, 0.9688, 0.5, 0.9688, 1.0, 0.9375, 1.0, 0.9375, 0.5, 0.9375, 0.5, 0.9375, 1.0, 0.9062, 1.0, 0.9062, 0.5, 0.9062, 0.5, 0.9062, 1.0, 0.875, 1.0, 0.875, 0.5, 0.875, 0.5, 0.875, 1.0, 0.8438, 1.0, 0.8438, 0.5, 0.8438, 0.5, 0.8438, 1.0, 0.8125, 1.0, 0.8125, 0.5, 0.8125, 0.5, 0.8125, 1.0, 0.7812, 1.0, 0.7812, 0.5, 0.7812, 0.5, 0.7812, 1.0, 0.75, 1.0, 0.75, 0.5, 0.75, 0.5, 0.75, 1.0, 0.7188, 1.0, 0.7188, 0.5, 0.7188, 0.5, 0.7188, 1.0, 0.6875, 1.0, 0.6875, 0.5, 0.6875, 0.5, 0.6875, 1.0, 0.6562, 1.0, 0.6562, 0.5, 0.6562, 0.5, 0.6562, 1.0, 0.625, 1.0, 0.625, 0.5, 0.625, 0.5, 0.625, 1.0, 0.5938, 1.0, 0.5938, 0.5, 0.5938, 0.5, 0.5938, 1.0, 0.5625, 1.0, 0.5625, 0.5, 0.5625, 0.5, 0.5625, 1.0, 0.5312, 1.0, 0.5312, 0.5, 0.5312, 0.5, 0.5312, 1.0, 0.5, 1.0, 0.5, 0.5, 0.5, 0.5, 0.5, 1.0, 0.4688, 1.0, 0.4688, 0.5, 0.4688, 0.5, 0.4688, 1.0, 0.4375, 1.0, 0.4375, 0.5, 0.4375, 0.5, 0.4375, 1.0, 0.4062, 1.0, 0.4062, 0.5, 0.4062, 0.5, 0.4062, 1.0, 0.375, 1.0, 0.375, 0.5, 0.375, 0.5, 0.375, 1.0, 0.3438, 1.0, 0.3438, 0.5, 0.3438, 0.5, 0.3438, 1.0, 0.3125, 1.0, 0.3125, 0.5, 0.3125, 0.5, 0.3125, 1.0, 0.2812, 1.0, 0.2812, 0.5, 0.2812, 0.5, 0.2812, 1.0, 0.25, 1.0, 0.25, 0.5, 0.25, 0.5, 0.25, 1.0, 0.2188, 1.0, 0.2188, 0.5, 0.2188, 0.5, 0.2188, 1.0, 0.1875, 1.0, 0.1875, 0.5, 0.1875, 0.5, 0.1875, 1.0, 0.1562, 1.0, 0.1562, 0.5, 0.1562, 0.5, 0.1562, 1.0, 0.125, 1.0, 0.125, 0.5, 0.125, 0.5, 0.125, 1.0, 0.09375, 1.0, 0.09375, 0.5, 0.09375, 0.5, 0.09375, 1.0, 0.0625, 1.0, 0.0625, 0.5, 0.2968, 0.4854, 0.25, 0.49, 0.2032, 0.4854, 0.1582, 0.4717, 0.1167, 0.4496, 0.08029, 0.4197, 0.05045, 0.3833, 0.02827, 0.3418, 0.01461, 0.2968, 0.01, 0.25, 0.01461, 0.2032, 0.02827, 0.1582, 0.05045, 0.1167, 0.08029, 0.08029, 0.1167, 0.05045, 0.1582, 0.02827, 0.2032, 0.01461, 0.25, 0.01, 0.2968, 0.01461, 0.3418, 0.02827, 0.3833, 0.05045, 0.4197, 0.08029, 0.4496, 0.1167, 0.4717, 0.1582, 0.4854, 0.2032, 0.49, 0.25, 0.4854, 0.2968, 0.4717, 0.3418, 0.4496, 0.3833, 0.4197, 0.4197, 0.3833, 0.4496, 0.3418, 0.4717, 0.0625, 0.5, 0.0625, 1.0, 0.03125, 1.0, 0.03125, 0.5, 0.03125, 0.5, 0.03125, 1.0, 0.0, 1.0, 0.0, 0.5, 0.75, 0.49, 0.7968, 0.4854, 0.8418, 0.4717, 0.8833, 0.4496, 0.9197, 0.4197, 0.9496, 0.3833, 0.9717, 0.3418, 0.9854, 0.2968, 0.99, 0.25, 0.9854, 0.2032, 0.9717, 0.1582, 0.9496, 0.1167, 0.9197, 0.08029, 0.8833, 0.05045, 0.8418, 0.02827, 0.7968, 0.01461, 0.75, 0.01, 0.7032, 0.01461, 0.6582, 0.02827, 0.6167, 0.05045, 0.5803, 0.08029, 0.5504, 0.1167, 0.5283, 0.1582, 0.5146, 0.2032, 0.51, 0.25, 0.5146, 0.2968, 0.5283, 0.3418, 0.5504, 0.3833, 0.5803, 0.4197, 0.6167, 0.4496, 0.6582, 0.4717, 0.7032, 0.4854])
me_cylinder_021.update()
me_cylinder_022 = bpy.data.meshes.new('Cylinder.022')
me_cylinder_022.from_pydata([(0.0, 5.09, -3.667), (0.0, 5.09, 3.667), (0.948, 4.992, -3.667), (0.948, 4.992, 3.667), (1.86, 4.703, -3.667), (1.86, 4.703, 3.667), (2.7, 4.232, -3.667), (2.7, 4.232, 3.667), (3.436, 3.599, -3.667), (3.436, 3.599, 3.667), (4.04, 2.828, -3.667), (4.04, 2.828, 3.667), (4.489, 1.948, -3.667), (4.489, 1.948, 3.667), (4.766, 0.993, -3.667), (4.766, 0.993, 3.667), (4.859, 0.0, -3.667), (4.859, 0.0, 3.667), (4.766, -0.993, -3.667), (4.766, -0.993, 3.667), (4.489, -1.948, -3.667), (4.489, -1.948, 3.667), (4.04, -2.828, -3.667), (4.04, -2.828, 3.667), (3.436, -3.599, -3.667), (3.436, -3.599, 3.667), (2.7, -4.232, -3.667), (2.7, -4.232, 3.667), (1.86, -4.703, -3.667), (1.86, -4.703, 3.667), (0.948, -4.992, -3.667), (0.948, -4.992, 3.667), (0.0, -5.09, -3.667), (0.0, -5.09, 3.667), (-0.948, -4.992, -3.667), (-0.948, -4.992, 3.667), (-1.86, -4.703, -3.667), (-1.86, -4.703, 3.667), (-2.7, -4.232, -3.667), (-2.7, -4.232, 3.667), (-3.436, -3.599, -3.667), (-3.436, -3.599, 3.667), (-4.04, -2.828, -3.667), (-4.04, -2.828, 3.667), (-4.489, -1.948, -3.667), (-4.489, -1.948, 3.667), (-4.766, -0.993, -3.667), (-4.766, -0.993, 3.667), (-4.859, 0.0, -3.667), (-4.859, 0.0, 3.667), (-4.766, 0.993, -3.667), (-4.766, 0.993, 3.667), (-4.489, 1.948, -3.667), (-4.489, 1.948, 3.667), (-4.04, 2.828, -3.667), (-4.04, 2.828, 3.667), (-3.436, 3.599, -3.667), (-3.436, 3.599, 3.667), (-2.7, 4.232, -3.667), (-2.7, 4.232, 3.667), (-1.86, 4.703, -3.667), (-1.86, 4.703, 3.667), (-0.948, 4.992, -3.667), (-0.948, 4.992, 3.667)], [], [(0, 1, 3, 2), (2, 3, 5, 4), (4, 5, 7, 6), (6, 7, 9, 8), (8, 9, 11, 10), (10, 11, 13, 12), (12, 13, 15, 14), (14, 15, 17, 16), (16, 17, 19, 18), (18, 19, 21, 20), (20, 21, 23, 22), (22, 23, 25, 24), (24, 25, 27, 26), (26, 27, 29, 28), (28, 29, 31, 30), (30, 31, 33, 32), (32, 33, 35, 34), (34, 35, 37, 36), (36, 37, 39, 38), (38, 39, 41, 40), (40, 41, 43, 42), (42, 43, 45, 44), (44, 45, 47, 46), (46, 47, 49, 48), (48, 49, 51, 50), (50, 51, 53, 52), (52, 53, 55, 54), (54, 55, 57, 56), (56, 57, 59, 58), (58, 59, 61, 60), (3, 1, 63, 61, 59, 57, 55, 53, 51, 49, 47, 45, 43, 41, 39, 37, 35, 33, 31, 29, 27, 25, 23, 21, 19, 17, 15, 13, 11, 9, 7, 5), (60, 61, 63, 62), (62, 63, 1, 0), (0, 2, 4, 6, 8, 10, 12, 14, 16, 18, 20, 22, 24, 26, 28, 30, 32, 34, 36, 38, 40, 42, 44, 46, 48, 50, 52, 54, 56, 58, 60, 62)])
_uv = me_cylinder_022.uv_layers.new(name='UVMap')
_uv.uv.foreach_set('vector', [1.0, 0.5, 1.0, 1.0, 0.9688, 1.0, 0.9688, 0.5, 0.9688, 0.5, 0.9688, 1.0, 0.9375, 1.0, 0.9375, 0.5, 0.9375, 0.5, 0.9375, 1.0, 0.9062, 1.0, 0.9062, 0.5, 0.9062, 0.5, 0.9062, 1.0, 0.875, 1.0, 0.875, 0.5, 0.875, 0.5, 0.875, 1.0, 0.8438, 1.0, 0.8438, 0.5, 0.8438, 0.5, 0.8438, 1.0, 0.8125, 1.0, 0.8125, 0.5, 0.8125, 0.5, 0.8125, 1.0, 0.7812, 1.0, 0.7812, 0.5, 0.7812, 0.5, 0.7812, 1.0, 0.75, 1.0, 0.75, 0.5, 0.75, 0.5, 0.75, 1.0, 0.7188, 1.0, 0.7188, 0.5, 0.7188, 0.5, 0.7188, 1.0, 0.6875, 1.0, 0.6875, 0.5, 0.6875, 0.5, 0.6875, 1.0, 0.6562, 1.0, 0.6562, 0.5, 0.6562, 0.5, 0.6562, 1.0, 0.625, 1.0, 0.625, 0.5, 0.625, 0.5, 0.625, 1.0, 0.5938, 1.0, 0.5938, 0.5, 0.5938, 0.5, 0.5938, 1.0, 0.5625, 1.0, 0.5625, 0.5, 0.5625, 0.5, 0.5625, 1.0, 0.5312, 1.0, 0.5312, 0.5, 0.5312, 0.5, 0.5312, 1.0, 0.5, 1.0, 0.5, 0.5, 0.5, 0.5, 0.5, 1.0, 0.4688, 1.0, 0.4688, 0.5, 0.4688, 0.5, 0.4688, 1.0, 0.4375, 1.0, 0.4375, 0.5, 0.4375, 0.5, 0.4375, 1.0, 0.4062, 1.0, 0.4062, 0.5, 0.4062, 0.5, 0.4062, 1.0, 0.375, 1.0, 0.375, 0.5, 0.375, 0.5, 0.375, 1.0, 0.3438, 1.0, 0.3438, 0.5, 0.3438, 0.5, 0.3438, 1.0, 0.3125, 1.0, 0.3125, 0.5, 0.3125, 0.5, 0.3125, 1.0, 0.2812, 1.0, 0.2812, 0.5, 0.2812, 0.5, 0.2812, 1.0, 0.25, 1.0, 0.25, 0.5, 0.25, 0.5, 0.25, 1.0, 0.2188, 1.0, 0.2188, 0.5, 0.2188, 0.5, 0.2188, 1.0, 0.1875, 1.0, 0.1875, 0.5, 0.1875, 0.5, 0.1875, 1.0, 0.1562, 1.0, 0.1562, 0.5, 0.1562, 0.5, 0.1562, 1.0, 0.125, 1.0, 0.125, 0.5, 0.125, 0.5, 0.125, 1.0, 0.09375, 1.0, 0.09375, 0.5, 0.09375, 0.5, 0.09375, 1.0, 0.0625, 1.0, 0.0625, 0.5, 0.2968, 0.4854, 0.25, 0.49, 0.2032, 0.4854, 0.1582, 0.4717, 0.1167, 0.4496, 0.08029, 0.4197, 0.05045, 0.3833, 0.02827, 0.3418, 0.01461, 0.2968, 0.01, 0.25, 0.01461, 0.2032, 0.02827, 0.1582, 0.05045, 0.1167, 0.08029, 0.08029, 0.1167, 0.05045, 0.1582, 0.02827, 0.2032, 0.01461, 0.25, 0.01, 0.2968, 0.01461, 0.3418, 0.02827, 0.3833, 0.05045, 0.4197, 0.08029, 0.4496, 0.1167, 0.4717, 0.1582, 0.4854, 0.2032, 0.49, 0.25, 0.4854, 0.2968, 0.4717, 0.3418, 0.4496, 0.3833, 0.4197, 0.4197, 0.3833, 0.4496, 0.3418, 0.4717, 0.0625, 0.5, 0.0625, 1.0, 0.03125, 1.0, 0.03125, 0.5, 0.03125, 0.5, 0.03125, 1.0, 0.0, 1.0, 0.0, 0.5, 0.75, 0.49, 0.7968, 0.4854, 0.8418, 0.4717, 0.8833, 0.4496, 0.9197, 0.4197, 0.9496, 0.3833, 0.9717, 0.3418, 0.9854, 0.2968, 0.99, 0.25, 0.9854, 0.2032, 0.9717, 0.1582, 0.9496, 0.1167, 0.9197, 0.08029, 0.8833, 0.05045, 0.8418, 0.02827, 0.7968, 0.01461, 0.75, 0.01, 0.7032, 0.01461, 0.6582, 0.02827, 0.6167, 0.05045, 0.5803, 0.08029, 0.5504, 0.1167, 0.5283, 0.1582, 0.5146, 0.2032, 0.51, 0.25, 0.5146, 0.2968, 0.5283, 0.3418, 0.5504, 0.3833, 0.5803, 0.4197, 0.6167, 0.4496, 0.6582, 0.4717, 0.7032, 0.4854])
me_cylinder_022.update()
me_cylinder_023 = bpy.data.meshes.new('Cylinder.023')
me_cylinder_023.from_pydata([(0.0, 5.09, -3.667), (0.0, 5.09, 3.667), (0.948, 4.992, -3.667), (0.948, 4.992, 3.667), (1.86, 4.703, -3.667), (1.86, 4.703, 3.667), (2.7, 4.232, -3.667), (2.7, 4.232, 3.667), (3.436, 3.599, -3.667), (3.436, 3.599, 3.667), (4.04, 2.828, -3.667), (4.04, 2.828, 3.667), (4.489, 1.948, -3.667), (4.489, 1.948, 3.667), (4.766, 0.993, -3.667), (4.766, 0.993, 3.667), (4.859, 0.0, -3.667), (4.859, 0.0, 3.667), (4.766, -0.993, -3.667), (4.766, -0.993, 3.667), (4.489, -1.948, -3.667), (4.489, -1.948, 3.667), (4.04, -2.828, -3.667), (4.04, -2.828, 3.667), (3.436, -3.599, -3.667), (3.436, -3.599, 3.667), (2.7, -4.232, -3.667), (2.7, -4.232, 3.667), (1.86, -4.703, -3.667), (1.86, -4.703, 3.667), (0.948, -4.992, -3.667), (0.948, -4.992, 3.667), (0.0, -5.09, -3.667), (0.0, -5.09, 3.667), (-0.948, -4.992, -3.667), (-0.948, -4.992, 3.667), (-1.86, -4.703, -3.667), (-1.86, -4.703, 3.667), (-2.7, -4.232, -3.667), (-2.7, -4.232, 3.667), (-3.436, -3.599, -3.667), (-3.436, -3.599, 3.667), (-4.04, -2.828, -3.667), (-4.04, -2.828, 3.667), (-4.489, -1.948, -3.667), (-4.489, -1.948, 3.667), (-4.766, -0.993, -3.667), (-4.766, -0.993, 3.667), (-4.859, 0.0, -3.667), (-4.859, 0.0, 3.667), (-4.766, 0.993, -3.667), (-4.766, 0.993, 3.667), (-4.489, 1.948, -3.667), (-4.489, 1.948, 3.667), (-4.04, 2.828, -3.667), (-4.04, 2.828, 3.667), (-3.436, 3.599, -3.667), (-3.436, 3.599, 3.667), (-2.7, 4.232, -3.667), (-2.7, 4.232, 3.667), (-1.86, 4.703, -3.667), (-1.86, 4.703, 3.667), (-0.948, 4.992, -3.667), (-0.948, 4.992, 3.667)], [], [(0, 1, 3, 2), (2, 3, 5, 4), (4, 5, 7, 6), (6, 7, 9, 8), (8, 9, 11, 10), (10, 11, 13, 12), (12, 13, 15, 14), (14, 15, 17, 16), (16, 17, 19, 18), (18, 19, 21, 20), (20, 21, 23, 22), (22, 23, 25, 24), (24, 25, 27, 26), (26, 27, 29, 28), (28, 29, 31, 30), (30, 31, 33, 32), (32, 33, 35, 34), (34, 35, 37, 36), (36, 37, 39, 38), (38, 39, 41, 40), (40, 41, 43, 42), (42, 43, 45, 44), (44, 45, 47, 46), (46, 47, 49, 48), (48, 49, 51, 50), (50, 51, 53, 52), (52, 53, 55, 54), (54, 55, 57, 56), (56, 57, 59, 58), (58, 59, 61, 60), (3, 1, 63, 61, 59, 57, 55, 53, 51, 49, 47, 45, 43, 41, 39, 37, 35, 33, 31, 29, 27, 25, 23, 21, 19, 17, 15, 13, 11, 9, 7, 5), (60, 61, 63, 62), (62, 63, 1, 0), (0, 2, 4, 6, 8, 10, 12, 14, 16, 18, 20, 22, 24, 26, 28, 30, 32, 34, 36, 38, 40, 42, 44, 46, 48, 50, 52, 54, 56, 58, 60, 62)])
_uv = me_cylinder_023.uv_layers.new(name='UVMap')
_uv.uv.foreach_set('vector', [1.0, 0.5, 1.0, 1.0, 0.9688, 1.0, 0.9688, 0.5, 0.9688, 0.5, 0.9688, 1.0, 0.9375, 1.0, 0.9375, 0.5, 0.9375, 0.5, 0.9375, 1.0, 0.9062, 1.0, 0.9062, 0.5, 0.9062, 0.5, 0.9062, 1.0, 0.875, 1.0, 0.875, 0.5, 0.875, 0.5, 0.875, 1.0, 0.8438, 1.0, 0.8438, 0.5, 0.8438, 0.5, 0.8438, 1.0, 0.8125, 1.0, 0.8125, 0.5, 0.8125, 0.5, 0.8125, 1.0, 0.7812, 1.0, 0.7812, 0.5, 0.7812, 0.5, 0.7812, 1.0, 0.75, 1.0, 0.75, 0.5, 0.75, 0.5, 0.75, 1.0, 0.7188, 1.0, 0.7188, 0.5, 0.7188, 0.5, 0.7188, 1.0, 0.6875, 1.0, 0.6875, 0.5, 0.6875, 0.5, 0.6875, 1.0, 0.6562, 1.0, 0.6562, 0.5, 0.6562, 0.5, 0.6562, 1.0, 0.625, 1.0, 0.625, 0.5, 0.625, 0.5, 0.625, 1.0, 0.5938, 1.0, 0.5938, 0.5, 0.5938, 0.5, 0.5938, 1.0, 0.5625, 1.0, 0.5625, 0.5, 0.5625, 0.5, 0.5625, 1.0, 0.5312, 1.0, 0.5312, 0.5, 0.5312, 0.5, 0.5312, 1.0, 0.5, 1.0, 0.5, 0.5, 0.5, 0.5, 0.5, 1.0, 0.4688, 1.0, 0.4688, 0.5, 0.4688, 0.5, 0.4688, 1.0, 0.4375, 1.0, 0.4375, 0.5, 0.4375, 0.5, 0.4375, 1.0, 0.4062, 1.0, 0.4062, 0.5, 0.4062, 0.5, 0.4062, 1.0, 0.375, 1.0, 0.375, 0.5, 0.375, 0.5, 0.375, 1.0, 0.3438, 1.0, 0.3438, 0.5, 0.3438, 0.5, 0.3438, 1.0, 0.3125, 1.0, 0.3125, 0.5, 0.3125, 0.5, 0.3125, 1.0, 0.2812, 1.0, 0.2812, 0.5, 0.2812, 0.5, 0.2812, 1.0, 0.25, 1.0, 0.25, 0.5, 0.25, 0.5, 0.25, 1.0, 0.2188, 1.0, 0.2188, 0.5, 0.2188, 0.5, 0.2188, 1.0, 0.1875, 1.0, 0.1875, 0.5, 0.1875, 0.5, 0.1875, 1.0, 0.1562, 1.0, 0.1562, 0.5, 0.1562, 0.5, 0.1562, 1.0, 0.125, 1.0, 0.125, 0.5, 0.125, 0.5, 0.125, 1.0, 0.09375, 1.0, 0.09375, 0.5, 0.09375, 0.5, 0.09375, 1.0, 0.0625, 1.0, 0.0625, 0.5, 0.2968, 0.4854, 0.25, 0.49, 0.2032, 0.4854, 0.1582, 0.4717, 0.1167, 0.4496, 0.08029, 0.4197, 0.05045, 0.3833, 0.02827, 0.3418, 0.01461, 0.2968, 0.01, 0.25, 0.01461, 0.2032, 0.02827, 0.1582, 0.05045, 0.1167, 0.08029, 0.08029, 0.1167, 0.05045, 0.1582, 0.02827, 0.2032, 0.01461, 0.25, 0.01, 0.2968, 0.01461, 0.3418, 0.02827, 0.3833, 0.05045, 0.4197, 0.08029, 0.4496, 0.1167, 0.4717, 0.1582, 0.4854, 0.2032, 0.49, 0.25, 0.4854, 0.2968, 0.4717, 0.3418, 0.4496, 0.3833, 0.4197, 0.4197, 0.3833, 0.4496, 0.3418, 0.4717, 0.0625, 0.5, 0.0625, 1.0, 0.03125, 1.0, 0.03125, 0.5, 0.03125, 0.5, 0.03125, 1.0, 0.0, 1.0, 0.0, 0.5, 0.75, 0.49, 0.7968, 0.4854, 0.8418, 0.4717, 0.8833, 0.4496, 0.9197, 0.4197, 0.9496, 0.3833, 0.9717, 0.3418, 0.9854, 0.2968, 0.99, 0.25, 0.9854, 0.2032, 0.9717, 0.1582, 0.9496, 0.1167, 0.9197, 0.08029, 0.8833, 0.05045, 0.8418, 0.02827, 0.7968, 0.01461, 0.75, 0.01, 0.7032, 0.01461, 0.6582, 0.02827, 0.6167, 0.05045, 0.5803, 0.08029, 0.5504, 0.1167, 0.5283, 0.1582, 0.5146, 0.2032, 0.51, 0.25, 0.5146, 0.2968, 0.5283, 0.3418, 0.5504, 0.3833, 0.5803, 0.4197, 0.6167, 0.4496, 0.6582, 0.4717, 0.7032, 0.4854])
me_cylinder_023.update()
me_cylinder_024 = bpy.data.meshes.new('Cylinder.024')
me_cylinder_024.from_pydata([(0.0, 5.09, -3.667), (0.0, 5.09, 3.667), (0.948, 4.992, -3.667), (0.948, 4.992, 3.667), (1.86, 4.703, -3.667), (1.86, 4.703, 3.667), (2.7, 4.232, -3.667), (2.7, 4.232, 3.667), (3.436, 3.599, -3.667), (3.436, 3.599, 3.667), (4.04, 2.828, -3.667), (4.04, 2.828, 3.667), (4.489, 1.948, -3.667), (4.489, 1.948, 3.667), (4.766, 0.993, -3.667), (4.766, 0.993, 3.667), (4.859, 0.0, -3.667), (4.859, 0.0, 3.667), (4.766, -0.993, -3.667), (4.766, -0.993, 3.667), (4.489, -1.948, -3.667), (4.489, -1.948, 3.667), (4.04, -2.828, -3.667), (4.04, -2.828, 3.667), (3.436, -3.599, -3.667), (3.436, -3.599, 3.667), (2.7, -4.232, -3.667), (2.7, -4.232, 3.667), (1.86, -4.703, -3.667), (1.86, -4.703, 3.667), (0.948, -4.992, -3.667), (0.948, -4.992, 3.667), (0.0, -5.09, -3.667), (0.0, -5.09, 3.667), (-0.948, -4.992, -3.667), (-0.948, -4.992, 3.667), (-1.86, -4.703, -3.667), (-1.86, -4.703, 3.667), (-2.7, -4.232, -3.667), (-2.7, -4.232, 3.667), (-3.436, -3.599, -3.667), (-3.436, -3.599, 3.667), (-4.04, -2.828, -3.667), (-4.04, -2.828, 3.667), (-4.489, -1.948, -3.667), (-4.489, -1.948, 3.667), (-4.766, -0.993, -3.667), (-4.766, -0.993, 3.667), (-4.859, 0.0, -3.667), (-4.859, 0.0, 3.667), (-4.766, 0.993, -3.667), (-4.766, 0.993, 3.667), (-4.489, 1.948, -3.667), (-4.489, 1.948, 3.667), (-4.04, 2.828, -3.667), (-4.04, 2.828, 3.667), (-3.436, 3.599, -3.667), (-3.436, 3.599, 3.667), (-2.7, 4.232, -3.667), (-2.7, 4.232, 3.667), (-1.86, 4.703, -3.667), (-1.86, 4.703, 3.667), (-0.948, 4.992, -3.667), (-0.948, 4.992, 3.667)], [], [(0, 1, 3, 2), (2, 3, 5, 4), (4, 5, 7, 6), (6, 7, 9, 8), (8, 9, 11, 10), (10, 11, 13, 12), (12, 13, 15, 14), (14, 15, 17, 16), (16, 17, 19, 18), (18, 19, 21, 20), (20, 21, 23, 22), (22, 23, 25, 24), (24, 25, 27, 26), (26, 27, 29, 28), (28, 29, 31, 30), (30, 31, 33, 32), (32, 33, 35, 34), (34, 35, 37, 36), (36, 37, 39, 38), (38, 39, 41, 40), (40, 41, 43, 42), (42, 43, 45, 44), (44, 45, 47, 46), (46, 47, 49, 48), (48, 49, 51, 50), (50, 51, 53, 52), (52, 53, 55, 54), (54, 55, 57, 56), (56, 57, 59, 58), (58, 59, 61, 60), (3, 1, 63, 61, 59, 57, 55, 53, 51, 49, 47, 45, 43, 41, 39, 37, 35, 33, 31, 29, 27, 25, 23, 21, 19, 17, 15, 13, 11, 9, 7, 5), (60, 61, 63, 62), (62, 63, 1, 0), (0, 2, 4, 6, 8, 10, 12, 14, 16, 18, 20, 22, 24, 26, 28, 30, 32, 34, 36, 38, 40, 42, 44, 46, 48, 50, 52, 54, 56, 58, 60, 62)])
_uv = me_cylinder_024.uv_layers.new(name='UVMap')
_uv.uv.foreach_set('vector', [1.0, 0.5, 1.0, 1.0, 0.9688, 1.0, 0.9688, 0.5, 0.9688, 0.5, 0.9688, 1.0, 0.9375, 1.0, 0.9375, 0.5, 0.9375, 0.5, 0.9375, 1.0, 0.9062, 1.0, 0.9062, 0.5, 0.9062, 0.5, 0.9062, 1.0, 0.875, 1.0, 0.875, 0.5, 0.875, 0.5, 0.875, 1.0, 0.8438, 1.0, 0.8438, 0.5, 0.8438, 0.5, 0.8438, 1.0, 0.8125, 1.0, 0.8125, 0.5, 0.8125, 0.5, 0.8125, 1.0, 0.7812, 1.0, 0.7812, 0.5, 0.7812, 0.5, 0.7812, 1.0, 0.75, 1.0, 0.75, 0.5, 0.75, 0.5, 0.75, 1.0, 0.7188, 1.0, 0.7188, 0.5, 0.7188, 0.5, 0.7188, 1.0, 0.6875, 1.0, 0.6875, 0.5, 0.6875, 0.5, 0.6875, 1.0, 0.6562, 1.0, 0.6562, 0.5, 0.6562, 0.5, 0.6562, 1.0, 0.625, 1.0, 0.625, 0.5, 0.625, 0.5, 0.625, 1.0, 0.5938, 1.0, 0.5938, 0.5, 0.5938, 0.5, 0.5938, 1.0, 0.5625, 1.0, 0.5625, 0.5, 0.5625, 0.5, 0.5625, 1.0, 0.5312, 1.0, 0.5312, 0.5, 0.5312, 0.5, 0.5312, 1.0, 0.5, 1.0, 0.5, 0.5, 0.5, 0.5, 0.5, 1.0, 0.4688, 1.0, 0.4688, 0.5, 0.4688, 0.5, 0.4688, 1.0, 0.4375, 1.0, 0.4375, 0.5, 0.4375, 0.5, 0.4375, 1.0, 0.4062, 1.0, 0.4062, 0.5, 0.4062, 0.5, 0.4062, 1.0, 0.375, 1.0, 0.375, 0.5, 0.375, 0.5, 0.375, 1.0, 0.3438, 1.0, 0.3438, 0.5, 0.3438, 0.5, 0.3438, 1.0, 0.3125, 1.0, 0.3125, 0.5, 0.3125, 0.5, 0.3125, 1.0, 0.2812, 1.0, 0.2812, 0.5, 0.2812, 0.5, 0.2812, 1.0, 0.25, 1.0, 0.25, 0.5, 0.25, 0.5, 0.25, 1.0, 0.2188, 1.0, 0.2188, 0.5, 0.2188, 0.5, 0.2188, 1.0, 0.1875, 1.0, 0.1875, 0.5, 0.1875, 0.5, 0.1875, 1.0, 0.1562, 1.0, 0.1562, 0.5, 0.1562, 0.5, 0.1562, 1.0, 0.125, 1.0, 0.125, 0.5, 0.125, 0.5, 0.125, 1.0, 0.09375, 1.0, 0.09375, 0.5, 0.09375, 0.5, 0.09375, 1.0, 0.0625, 1.0, 0.0625, 0.5, 0.2968, 0.4854, 0.25, 0.49, 0.2032, 0.4854, 0.1582, 0.4717, 0.1167, 0.4496, 0.08029, 0.4197, 0.05045, 0.3833, 0.02827, 0.3418, 0.01461, 0.2968, 0.01, 0.25, 0.01461, 0.2032, 0.02827, 0.1582, 0.05045, 0.1167, 0.08029, 0.08029, 0.1167, 0.05045, 0.1582, 0.02827, 0.2032, 0.01461, 0.25, 0.01, 0.2968, 0.01461, 0.3418, 0.02827, 0.3833, 0.05045, 0.4197, 0.08029, 0.4496, 0.1167, 0.4717, 0.1582, 0.4854, 0.2032, 0.49, 0.25, 0.4854, 0.2968, 0.4717, 0.3418, 0.4496, 0.3833, 0.4197, 0.4197, 0.3833, 0.4496, 0.3418, 0.4717, 0.0625, 0.5, 0.0625, 1.0, 0.03125, 1.0, 0.03125, 0.5, 0.03125, 0.5, 0.03125, 1.0, 0.0, 1.0, 0.0, 0.5, 0.75, 0.49, 0.7968, 0.4854, 0.8418, 0.4717, 0.8833, 0.4496, 0.9197, 0.4197, 0.9496, 0.3833, 0.9717, 0.3418, 0.9854, 0.2968, 0.99, 0.25, 0.9854, 0.2032, 0.9717, 0.1582, 0.9496, 0.1167, 0.9197, 0.08029, 0.8833, 0.05045, 0.8418, 0.02827, 0.7968, 0.01461, 0.75, 0.01, 0.7032, 0.01461, 0.6582, 0.02827, 0.6167, 0.05045, 0.5803, 0.08029, 0.5504, 0.1167, 0.5283, 0.1582, 0.5146, 0.2032, 0.51, 0.25, 0.5146, 0.2968, 0.5283, 0.3418, 0.5504, 0.3833, 0.5803, 0.4197, 0.6167, 0.4496, 0.6582, 0.4717, 0.7032, 0.4854])
me_cylinder_024.update()
me_cylinder_025 = bpy.data.meshes.new('Cylinder.025')
me_cylinder_025.from_pydata([(0.0, 5.09, -3.667), (0.0, 5.09, 3.667), (0.948, 4.992, -3.667), (0.948, 4.992, 3.667), (1.86, 4.703, -3.667), (1.86, 4.703, 3.667), (2.7, 4.232, -3.667), (2.7, 4.232, 3.667), (3.436, 3.599, -3.667), (3.436, 3.599, 3.667), (4.04, 2.828, -3.667), (4.04, 2.828, 3.667), (4.489, 1.948, -3.667), (4.489, 1.948, 3.667), (4.766, 0.993, -3.667), (4.766, 0.993, 3.667), (4.859, 0.0, -3.667), (4.859, 0.0, 3.667), (4.766, -0.993, -3.667), (4.766, -0.993, 3.667), (4.489, -1.948, -3.667), (4.489, -1.948, 3.667), (4.04, -2.828, -3.667), (4.04, -2.828, 3.667), (3.436, -3.599, -3.667), (3.436, -3.599, 3.667), (2.7, -4.232, -3.667), (2.7, -4.232, 3.667), (1.86, -4.703, -3.667), (1.86, -4.703, 3.667), (0.948, -4.992, -3.667), (0.948, -4.992, 3.667), (0.0, -5.09, -3.667), (0.0, -5.09, 3.667), (-0.948, -4.992, -3.667), (-0.948, -4.992, 3.667), (-1.86, -4.703, -3.667), (-1.86, -4.703, 3.667), (-2.7, -4.232, -3.667), (-2.7, -4.232, 3.667), (-3.436, -3.599, -3.667), (-3.436, -3.599, 3.667), (-4.04, -2.828, -3.667), (-4.04, -2.828, 3.667), (-4.489, -1.948, -3.667), (-4.489, -1.948, 3.667), (-4.766, -0.993, -3.667), (-4.766, -0.993, 3.667), (-4.859, 0.0, -3.667), (-4.859, 0.0, 3.667), (-4.766, 0.993, -3.667), (-4.766, 0.993, 3.667), (-4.489, 1.948, -3.667), (-4.489, 1.948, 3.667), (-4.04, 2.828, -3.667), (-4.04, 2.828, 3.667), (-3.436, 3.599, -3.667), (-3.436, 3.599, 3.667), (-2.7, 4.232, -3.667), (-2.7, 4.232, 3.667), (-1.86, 4.703, -3.667), (-1.86, 4.703, 3.667), (-0.948, 4.992, -3.667), (-0.948, 4.992, 3.667)], [], [(0, 1, 3, 2), (2, 3, 5, 4), (4, 5, 7, 6), (6, 7, 9, 8), (8, 9, 11, 10), (10, 11, 13, 12), (12, 13, 15, 14), (14, 15, 17, 16), (16, 17, 19, 18), (18, 19, 21, 20), (20, 21, 23, 22), (22, 23, 25, 24), (24, 25, 27, 26), (26, 27, 29, 28), (28, 29, 31, 30), (30, 31, 33, 32), (32, 33, 35, 34), (34, 35, 37, 36), (36, 37, 39, 38), (38, 39, 41, 40), (40, 41, 43, 42), (42, 43, 45, 44), (44, 45, 47, 46), (46, 47, 49, 48), (48, 49, 51, 50), (50, 51, 53, 52), (52, 53, 55, 54), (54, 55, 57, 56), (56, 57, 59, 58), (58, 59, 61, 60), (3, 1, 63, 61, 59, 57, 55, 53, 51, 49, 47, 45, 43, 41, 39, 37, 35, 33, 31, 29, 27, 25, 23, 21, 19, 17, 15, 13, 11, 9, 7, 5), (60, 61, 63, 62), (62, 63, 1, 0), (0, 2, 4, 6, 8, 10, 12, 14, 16, 18, 20, 22, 24, 26, 28, 30, 32, 34, 36, 38, 40, 42, 44, 46, 48, 50, 52, 54, 56, 58, 60, 62)])
_uv = me_cylinder_025.uv_layers.new(name='UVMap')
_uv.uv.foreach_set('vector', [1.0, 0.5, 1.0, 1.0, 0.9688, 1.0, 0.9688, 0.5, 0.9688, 0.5, 0.9688, 1.0, 0.9375, 1.0, 0.9375, 0.5, 0.9375, 0.5, 0.9375, 1.0, 0.9062, 1.0, 0.9062, 0.5, 0.9062, 0.5, 0.9062, 1.0, 0.875, 1.0, 0.875, 0.5, 0.875, 0.5, 0.875, 1.0, 0.8438, 1.0, 0.8438, 0.5, 0.8438, 0.5, 0.8438, 1.0, 0.8125, 1.0, 0.8125, 0.5, 0.8125, 0.5, 0.8125, 1.0, 0.7812, 1.0, 0.7812, 0.5, 0.7812, 0.5, 0.7812, 1.0, 0.75, 1.0, 0.75, 0.5, 0.75, 0.5, 0.75, 1.0, 0.7188, 1.0, 0.7188, 0.5, 0.7188, 0.5, 0.7188, 1.0, 0.6875, 1.0, 0.6875, 0.5, 0.6875, 0.5, 0.6875, 1.0, 0.6562, 1.0, 0.6562, 0.5, 0.6562, 0.5, 0.6562, 1.0, 0.625, 1.0, 0.625, 0.5, 0.625, 0.5, 0.625, 1.0, 0.5938, 1.0, 0.5938, 0.5, 0.5938, 0.5, 0.5938, 1.0, 0.5625, 1.0, 0.5625, 0.5, 0.5625, 0.5, 0.5625, 1.0, 0.5312, 1.0, 0.5312, 0.5, 0.5312, 0.5, 0.5312, 1.0, 0.5, 1.0, 0.5, 0.5, 0.5, 0.5, 0.5, 1.0, 0.4688, 1.0, 0.4688, 0.5, 0.4688, 0.5, 0.4688, 1.0, 0.4375, 1.0, 0.4375, 0.5, 0.4375, 0.5, 0.4375, 1.0, 0.4062, 1.0, 0.4062, 0.5, 0.4062, 0.5, 0.4062, 1.0, 0.375, 1.0, 0.375, 0.5, 0.375, 0.5, 0.375, 1.0, 0.3438, 1.0, 0.3438, 0.5, 0.3438, 0.5, 0.3438, 1.0, 0.3125, 1.0, 0.3125, 0.5, 0.3125, 0.5, 0.3125, 1.0, 0.2812, 1.0, 0.2812, 0.5, 0.2812, 0.5, 0.2812, 1.0, 0.25, 1.0, 0.25, 0.5, 0.25, 0.5, 0.25, 1.0, 0.2188, 1.0, 0.2188, 0.5, 0.2188, 0.5, 0.2188, 1.0, 0.1875, 1.0, 0.1875, 0.5, 0.1875, 0.5, 0.1875, 1.0, 0.1562, 1.0, 0.1562, 0.5, 0.1562, 0.5, 0.1562, 1.0, 0.125, 1.0, 0.125, 0.5, 0.125, 0.5, 0.125, 1.0, 0.09375, 1.0, 0.09375, 0.5, 0.09375, 0.5, 0.09375, 1.0, 0.0625, 1.0, 0.0625, 0.5, 0.2968, 0.4854, 0.25, 0.49, 0.2032, 0.4854, 0.1582, 0.4717, 0.1167, 0.4496, 0.08029, 0.4197, 0.05045, 0.3833, 0.02827, 0.3418, 0.01461, 0.2968, 0.01, 0.25, 0.01461, 0.2032, 0.02827, 0.1582, 0.05045, 0.1167, 0.08029, 0.08029, 0.1167, 0.05045, 0.1582, 0.02827, 0.2032, 0.01461, 0.25, 0.01, 0.2968, 0.01461, 0.3418, 0.02827, 0.3833, 0.05045, 0.4197, 0.08029, 0.4496, 0.1167, 0.4717, 0.1582, 0.4854, 0.2032, 0.49, 0.25, 0.4854, 0.2968, 0.4717, 0.3418, 0.4496, 0.3833, 0.4197, 0.4197, 0.3833, 0.4496, 0.3418, 0.4717, 0.0625, 0.5, 0.0625, 1.0, 0.03125, 1.0, 0.03125, 0.5, 0.03125, 0.5, 0.03125, 1.0, 0.0, 1.0, 0.0, 0.5, 0.75, 0.49, 0.7968, 0.4854, 0.8418, 0.4717, 0.8833, 0.4496, 0.9197, 0.4197, 0.9496, 0.3833, 0.9717, 0.3418, 0.9854, 0.2968, 0.99, 0.25, 0.9854, 0.2032, 0.9717, 0.1582, 0.9496, 0.1167, 0.9197, 0.08029, 0.8833, 0.05045, 0.8418, 0.02827, 0.7968, 0.01461, 0.75, 0.01, 0.7032, 0.01461, 0.6582, 0.02827, 0.6167, 0.05045, 0.5803, 0.08029, 0.5504, 0.1167, 0.5283, 0.1582, 0.5146, 0.2032, 0.51, 0.25, 0.5146, 0.2968, 0.5283, 0.3418, 0.5504, 0.3833, 0.5803, 0.4197, 0.6167, 0.4496, 0.6582, 0.4717, 0.7032, 0.4854])
me_cylinder_025.update()
me_cylinder_026 = bpy.data.meshes.new('Cylinder.026')
me_cylinder_026.from_pydata([(0.0, 5.09, -3.667), (0.0, 5.09, 3.667), (0.948, 4.992, -3.667), (0.948, 4.992, 3.667), (1.86, 4.703, -3.667), (1.86, 4.703, 3.667), (2.7, 4.232, -3.667), (2.7, 4.232, 3.667), (3.436, 3.599, -3.667), (3.436, 3.599, 3.667), (4.04, 2.828, -3.667), (4.04, 2.828, 3.667), (4.489, 1.948, -3.667), (4.489, 1.948, 3.667), (4.766, 0.993, -3.667), (4.766, 0.993, 3.667), (4.859, 0.0, -3.667), (4.859, 0.0, 3.667), (4.766, -0.993, -3.667), (4.766, -0.993, 3.667), (4.489, -1.948, -3.667), (4.489, -1.948, 3.667), (4.04, -2.828, -3.667), (4.04, -2.828, 3.667), (3.436, -3.599, -3.667), (3.436, -3.599, 3.667), (2.7, -4.232, -3.667), (2.7, -4.232, 3.667), (1.86, -4.703, -3.667), (1.86, -4.703, 3.667), (0.948, -4.992, -3.667), (0.948, -4.992, 3.667), (0.0, -5.09, -3.667), (0.0, -5.09, 3.667), (-0.948, -4.992, -3.667), (-0.948, -4.992, 3.667), (-1.86, -4.703, -3.667), (-1.86, -4.703, 3.667), (-2.7, -4.232, -3.667), (-2.7, -4.232, 3.667), (-3.436, -3.599, -3.667), (-3.436, -3.599, 3.667), (-4.04, -2.828, -3.667), (-4.04, -2.828, 3.667), (-4.489, -1.948, -3.667), (-4.489, -1.948, 3.667), (-4.766, -0.993, -3.667), (-4.766, -0.993, 3.667), (-4.859, 0.0, -3.667), (-4.859, 0.0, 3.667), (-4.766, 0.993, -3.667), (-4.766, 0.993, 3.667), (-4.489, 1.948, -3.667), (-4.489, 1.948, 3.667), (-4.04, 2.828, -3.667), (-4.04, 2.828, 3.667), (-3.436, 3.599, -3.667), (-3.436, 3.599, 3.667), (-2.7, 4.232, -3.667), (-2.7, 4.232, 3.667), (-1.86, 4.703, -3.667), (-1.86, 4.703, 3.667), (-0.948, 4.992, -3.667), (-0.948, 4.992, 3.667)], [], [(0, 1, 3, 2), (2, 3, 5, 4), (4, 5, 7, 6), (6, 7, 9, 8), (8, 9, 11, 10), (10, 11, 13, 12), (12, 13, 15, 14), (14, 15, 17, 16), (16, 17, 19, 18), (18, 19, 21, 20), (20, 21, 23, 22), (22, 23, 25, 24), (24, 25, 27, 26), (26, 27, 29, 28), (28, 29, 31, 30), (30, 31, 33, 32), (32, 33, 35, 34), (34, 35, 37, 36), (36, 37, 39, 38), (38, 39, 41, 40), (40, 41, 43, 42), (42, 43, 45, 44), (44, 45, 47, 46), (46, 47, 49, 48), (48, 49, 51, 50), (50, 51, 53, 52), (52, 53, 55, 54), (54, 55, 57, 56), (56, 57, 59, 58), (58, 59, 61, 60), (3, 1, 63, 61, 59, 57, 55, 53, 51, 49, 47, 45, 43, 41, 39, 37, 35, 33, 31, 29, 27, 25, 23, 21, 19, 17, 15, 13, 11, 9, 7, 5), (60, 61, 63, 62), (62, 63, 1, 0), (0, 2, 4, 6, 8, 10, 12, 14, 16, 18, 20, 22, 24, 26, 28, 30, 32, 34, 36, 38, 40, 42, 44, 46, 48, 50, 52, 54, 56, 58, 60, 62)])
_uv = me_cylinder_026.uv_layers.new(name='UVMap')
_uv.uv.foreach_set('vector', [1.0, 0.5, 1.0, 1.0, 0.9688, 1.0, 0.9688, 0.5, 0.9688, 0.5, 0.9688, 1.0, 0.9375, 1.0, 0.9375, 0.5, 0.9375, 0.5, 0.9375, 1.0, 0.9062, 1.0, 0.9062, 0.5, 0.9062, 0.5, 0.9062, 1.0, 0.875, 1.0, 0.875, 0.5, 0.875, 0.5, 0.875, 1.0, 0.8438, 1.0, 0.8438, 0.5, 0.8438, 0.5, 0.8438, 1.0, 0.8125, 1.0, 0.8125, 0.5, 0.8125, 0.5, 0.8125, 1.0, 0.7812, 1.0, 0.7812, 0.5, 0.7812, 0.5, 0.7812, 1.0, 0.75, 1.0, 0.75, 0.5, 0.75, 0.5, 0.75, 1.0, 0.7188, 1.0, 0.7188, 0.5, 0.7188, 0.5, 0.7188, 1.0, 0.6875, 1.0, 0.6875, 0.5, 0.6875, 0.5, 0.6875, 1.0, 0.6562, 1.0, 0.6562, 0.5, 0.6562, 0.5, 0.6562, 1.0, 0.625, 1.0, 0.625, 0.5, 0.625, 0.5, 0.625, 1.0, 0.5938, 1.0, 0.5938, 0.5, 0.5938, 0.5, 0.5938, 1.0, 0.5625, 1.0, 0.5625, 0.5, 0.5625, 0.5, 0.5625, 1.0, 0.5312, 1.0, 0.5312, 0.5, 0.5312, 0.5, 0.5312, 1.0, 0.5, 1.0, 0.5, 0.5, 0.5, 0.5, 0.5, 1.0, 0.4688, 1.0, 0.4688, 0.5, 0.4688, 0.5, 0.4688, 1.0, 0.4375, 1.0, 0.4375, 0.5, 0.4375, 0.5, 0.4375, 1.0, 0.4062, 1.0, 0.4062, 0.5, 0.4062, 0.5, 0.4062, 1.0, 0.375, 1.0, 0.375, 0.5, 0.375, 0.5, 0.375, 1.0, 0.3438, 1.0, 0.3438, 0.5, 0.3438, 0.5, 0.3438, 1.0, 0.3125, 1.0, 0.3125, 0.5, 0.3125, 0.5, 0.3125, 1.0, 0.2812, 1.0, 0.2812, 0.5, 0.2812, 0.5, 0.2812, 1.0, 0.25, 1.0, 0.25, 0.5, 0.25, 0.5, 0.25, 1.0, 0.2188, 1.0, 0.2188, 0.5, 0.2188, 0.5, 0.2188, 1.0, 0.1875, 1.0, 0.1875, 0.5, 0.1875, 0.5, 0.1875, 1.0, 0.1562, 1.0, 0.1562, 0.5, 0.1562, 0.5, 0.1562, 1.0, 0.125, 1.0, 0.125, 0.5, 0.125, 0.5, 0.125, 1.0, 0.09375, 1.0, 0.09375, 0.5, 0.09375, 0.5, 0.09375, 1.0, 0.0625, 1.0, 0.0625, 0.5, 0.2968, 0.4854, 0.25, 0.49, 0.2032, 0.4854, 0.1582, 0.4717, 0.1167, 0.4496, 0.08029, 0.4197, 0.05045, 0.3833, 0.02827, 0.3418, 0.01461, 0.2968, 0.01, 0.25, 0.01461, 0.2032, 0.02827, 0.1582, 0.05045, 0.1167, 0.08029, 0.08029, 0.1167, 0.05045, 0.1582, 0.02827, 0.2032, 0.01461, 0.25, 0.01, 0.2968, 0.01461, 0.3418, 0.02827, 0.3833, 0.05045, 0.4197, 0.08029, 0.4496, 0.1167, 0.4717, 0.1582, 0.4854, 0.2032, 0.49, 0.25, 0.4854, 0.2968, 0.4717, 0.3418, 0.4496, 0.3833, 0.4197, 0.4197, 0.3833, 0.4496, 0.3418, 0.4717, 0.0625, 0.5, 0.0625, 1.0, 0.03125, 1.0, 0.03125, 0.5, 0.03125, 0.5, 0.03125, 1.0, 0.0, 1.0, 0.0, 0.5, 0.75, 0.49, 0.7968, 0.4854, 0.8418, 0.4717, 0.8833, 0.4496, 0.9197, 0.4197, 0.9496, 0.3833, 0.9717, 0.3418, 0.9854, 0.2968, 0.99, 0.25, 0.9854, 0.2032, 0.9717, 0.1582, 0.9496, 0.1167, 0.9197, 0.08029, 0.8833, 0.05045, 0.8418, 0.02827, 0.7968, 0.01461, 0.75, 0.01, 0.7032, 0.01461, 0.6582, 0.02827, 0.6167, 0.05045, 0.5803, 0.08029, 0.5504, 0.1167, 0.5283, 0.1582, 0.5146, 0.2032, 0.51, 0.25, 0.5146, 0.2968, 0.5283, 0.3418, 0.5504, 0.3833, 0.5803, 0.4197, 0.6167, 0.4496, 0.6582, 0.4717, 0.7032, 0.4854])
me_cylinder_026.update()
me_cylinder_027 = bpy.data.meshes.new('Cylinder.027')
me_cylinder_027.from_pydata([(0.0, 5.09, -3.667), (0.0, 5.09, 3.667), (0.948, 4.992, -3.667), (0.948, 4.992, 3.667), (1.86, 4.703, -3.667), (1.86, 4.703, 3.667), (2.7, 4.232, -3.667), (2.7, 4.232, 3.667), (3.436, 3.599, -3.667), (3.436, 3.599, 3.667), (4.04, 2.828, -3.667), (4.04, 2.828, 3.667), (4.489, 1.948, -3.667), (4.489, 1.948, 3.667), (4.766, 0.993, -3.667), (4.766, 0.993, 3.667), (4.859, 0.0, -3.667), (4.859, 0.0, 3.667), (4.766, -0.993, -3.667), (4.766, -0.993, 3.667), (4.489, -1.948, -3.667), (4.489, -1.948, 3.667), (4.04, -2.828, -3.667), (4.04, -2.828, 3.667), (3.436, -3.599, -3.667), (3.436, -3.599, 3.667), (2.7, -4.232, -3.667), (2.7, -4.232, 3.667), (1.86, -4.703, -3.667), (1.86, -4.703, 3.667), (0.948, -4.992, -3.667), (0.948, -4.992, 3.667), (0.0, -5.09, -3.667), (0.0, -5.09, 3.667), (-0.948, -4.992, -3.667), (-0.948, -4.992, 3.667), (-1.86, -4.703, -3.667), (-1.86, -4.703, 3.667), (-2.7, -4.232, -3.667), (-2.7, -4.232, 3.667), (-3.436, -3.599, -3.667), (-3.436, -3.599, 3.667), (-4.04, -2.828, -3.667), (-4.04, -2.828, 3.667), (-4.489, -1.948, -3.667), (-4.489, -1.948, 3.667), (-4.766, -0.993, -3.667), (-4.766, -0.993, 3.667), (-4.859, 0.0, -3.667), (-4.859, 0.0, 3.667), (-4.766, 0.993, -3.667), (-4.766, 0.993, 3.667), (-4.489, 1.948, -3.667), (-4.489, 1.948, 3.667), (-4.04, 2.828, -3.667), (-4.04, 2.828, 3.667), (-3.436, 3.599, -3.667), (-3.436, 3.599, 3.667), (-2.7, 4.232, -3.667), (-2.7, 4.232, 3.667), (-1.86, 4.703, -3.667), (-1.86, 4.703, 3.667), (-0.948, 4.992, -3.667), (-0.948, 4.992, 3.667)], [], [(0, 1, 3, 2), (2, 3, 5, 4), (4, 5, 7, 6), (6, 7, 9, 8), (8, 9, 11, 10), (10, 11, 13, 12), (12, 13, 15, 14), (14, 15, 17, 16), (16, 17, 19, 18), (18, 19, 21, 20), (20, 21, 23, 22), (22, 23, 25, 24), (24, 25, 27, 26), (26, 27, 29, 28), (28, 29, 31, 30), (30, 31, 33, 32), (32, 33, 35, 34), (34, 35, 37, 36), (36, 37, 39, 38), (38, 39, 41, 40), (40, 41, 43, 42), (42, 43, 45, 44), (44, 45, 47, 46), (46, 47, 49, 48), (48, 49, 51, 50), (50, 51, 53, 52), (52, 53, 55, 54), (54, 55, 57, 56), (56, 57, 59, 58), (58, 59, 61, 60), (3, 1, 63, 61, 59, 57, 55, 53, 51, 49, 47, 45, 43, 41, 39, 37, 35, 33, 31, 29, 27, 25, 23, 21, 19, 17, 15, 13, 11, 9, 7, 5), (60, 61, 63, 62), (62, 63, 1, 0), (0, 2, 4, 6, 8, 10, 12, 14, 16, 18, 20, 22, 24, 26, 28, 30, 32, 34, 36, 38, 40, 42, 44, 46, 48, 50, 52, 54, 56, 58, 60, 62)])
_uv = me_cylinder_027.uv_layers.new(name='UVMap')
_uv.uv.foreach_set('vector', [1.0, 0.5, 1.0, 1.0, 0.9688, 1.0, 0.9688, 0.5, 0.9688, 0.5, 0.9688, 1.0, 0.9375, 1.0, 0.9375, 0.5, 0.9375, 0.5, 0.9375, 1.0, 0.9062, 1.0, 0.9062, 0.5, 0.9062, 0.5, 0.9062, 1.0, 0.875, 1.0, 0.875, 0.5, 0.875, 0.5, 0.875, 1.0, 0.8438, 1.0, 0.8438, 0.5, 0.8438, 0.5, 0.8438, 1.0, 0.8125, 1.0, 0.8125, 0.5, 0.8125, 0.5, 0.8125, 1.0, 0.7812, 1.0, 0.7812, 0.5, 0.7812, 0.5, 0.7812, 1.0, 0.75, 1.0, 0.75, 0.5, 0.75, 0.5, 0.75, 1.0, 0.7188, 1.0, 0.7188, 0.5, 0.7188, 0.5, 0.7188, 1.0, 0.6875, 1.0, 0.6875, 0.5, 0.6875, 0.5, 0.6875, 1.0, 0.6562, 1.0, 0.6562, 0.5, 0.6562, 0.5, 0.6562, 1.0, 0.625, 1.0, 0.625, 0.5, 0.625, 0.5, 0.625, 1.0, 0.5938, 1.0, 0.5938, 0.5, 0.5938, 0.5, 0.5938, 1.0, 0.5625, 1.0, 0.5625, 0.5, 0.5625, 0.5, 0.5625, 1.0, 0.5312, 1.0, 0.5312, 0.5, 0.5312, 0.5, 0.5312, 1.0, 0.5, 1.0, 0.5, 0.5, 0.5, 0.5, 0.5, 1.0, 0.4688, 1.0, 0.4688, 0.5, 0.4688, 0.5, 0.4688, 1.0, 0.4375, 1.0, 0.4375, 0.5, 0.4375, 0.5, 0.4375, 1.0, 0.4062, 1.0, 0.4062, 0.5, 0.4062, 0.5, 0.4062, 1.0, 0.375, 1.0, 0.375, 0.5, 0.375, 0.5, 0.375, 1.0, 0.3438, 1.0, 0.3438, 0.5, 0.3438, 0.5, 0.3438, 1.0, 0.3125, 1.0, 0.3125, 0.5, 0.3125, 0.5, 0.3125, 1.0, 0.2812, 1.0, 0.2812, 0.5, 0.2812, 0.5, 0.2812, 1.0, 0.25, 1.0, 0.25, 0.5, 0.25, 0.5, 0.25, 1.0, 0.2188, 1.0, 0.2188, 0.5, 0.2188, 0.5, 0.2188, 1.0, 0.1875, 1.0, 0.1875, 0.5, 0.1875, 0.5, 0.1875, 1.0, 0.1562, 1.0, 0.1562, 0.5, 0.1562, 0.5, 0.1562, 1.0, 0.125, 1.0, 0.125, 0.5, 0.125, 0.5, 0.125, 1.0, 0.09375, 1.0, 0.09375, 0.5, 0.09375, 0.5, 0.09375, 1.0, 0.0625, 1.0, 0.0625, 0.5, 0.2968, 0.4854, 0.25, 0.49, 0.2032, 0.4854, 0.1582, 0.4717, 0.1167, 0.4496, 0.08029, 0.4197, 0.05045, 0.3833, 0.02827, 0.3418, 0.01461, 0.2968, 0.01, 0.25, 0.01461, 0.2032, 0.02827, 0.1582, 0.05045, 0.1167, 0.08029, 0.08029, 0.1167, 0.05045, 0.1582, 0.02827, 0.2032, 0.01461, 0.25, 0.01, 0.2968, 0.01461, 0.3418, 0.02827, 0.3833, 0.05045, 0.4197, 0.08029, 0.4496, 0.1167, 0.4717, 0.1582, 0.4854, 0.2032, 0.49, 0.25, 0.4854, 0.2968, 0.4717, 0.3418, 0.4496, 0.3833, 0.4197, 0.4197, 0.3833, 0.4496, 0.3418, 0.4717, 0.0625, 0.5, 0.0625, 1.0, 0.03125, 1.0, 0.03125, 0.5, 0.03125, 0.5, 0.03125, 1.0, 0.0, 1.0, 0.0, 0.5, 0.75, 0.49, 0.7968, 0.4854, 0.8418, 0.4717, 0.8833, 0.4496, 0.9197, 0.4197, 0.9496, 0.3833, 0.9717, 0.3418, 0.9854, 0.2968, 0.99, 0.25, 0.9854, 0.2032, 0.9717, 0.1582, 0.9496, 0.1167, 0.9197, 0.08029, 0.8833, 0.05045, 0.8418, 0.02827, 0.7968, 0.01461, 0.75, 0.01, 0.7032, 0.01461, 0.6582, 0.02827, 0.6167, 0.05045, 0.5803, 0.08029, 0.5504, 0.1167, 0.5283, 0.1582, 0.5146, 0.2032, 0.51, 0.25, 0.5146, 0.2968, 0.5283, 0.3418, 0.5504, 0.3833, 0.5803, 0.4197, 0.6167, 0.4496, 0.6582, 0.4717, 0.7032, 0.4854])
me_cylinder_027.update()
me_cylinder_028 = bpy.data.meshes.new('Cylinder.028')
me_cylinder_028.from_pydata([(0.0, 5.09, -3.667), (0.0, 5.09, 3.667), (0.948, 4.992, -3.667), (0.948, 4.992, 3.667), (1.86, 4.703, -3.667), (1.86, 4.703, 3.667), (2.7, 4.232, -3.667), (2.7, 4.232, 3.667), (3.436, 3.599, -3.667), (3.436, 3.599, 3.667), (4.04, 2.828, -3.667), (4.04, 2.828, 3.667), (4.489, 1.948, -3.667), (4.489, 1.948, 3.667), (4.766, 0.993, -3.667), (4.766, 0.993, 3.667), (4.859, 0.0, -3.667), (4.859, 0.0, 3.667), (4.766, -0.993, -3.667), (4.766, -0.993, 3.667), (4.489, -1.948, -3.667), (4.489, -1.948, 3.667), (4.04, -2.828, -3.667), (4.04, -2.828, 3.667), (3.436, -3.599, -3.667), (3.436, -3.599, 3.667), (2.7, -4.232, -3.667), (2.7, -4.232, 3.667), (1.86, -4.703, -3.667), (1.86, -4.703, 3.667), (0.948, -4.992, -3.667), (0.948, -4.992, 3.667), (0.0, -5.09, -3.667), (0.0, -5.09, 3.667), (-0.948, -4.992, -3.667), (-0.948, -4.992, 3.667), (-1.86, -4.703, -3.667), (-1.86, -4.703, 3.667), (-2.7, -4.232, -3.667), (-2.7, -4.232, 3.667), (-3.436, -3.599, -3.667), (-3.436, -3.599, 3.667), (-4.04, -2.828, -3.667), (-4.04, -2.828, 3.667), (-4.489, -1.948, -3.667), (-4.489, -1.948, 3.667), (-4.766, -0.993, -3.667), (-4.766, -0.993, 3.667), (-4.859, 0.0, -3.667), (-4.859, 0.0, 3.667), (-4.766, 0.993, -3.667), (-4.766, 0.993, 3.667), (-4.489, 1.948, -3.667), (-4.489, 1.948, 3.667), (-4.04, 2.828, -3.667), (-4.04, 2.828, 3.667), (-3.436, 3.599, -3.667), (-3.436, 3.599, 3.667), (-2.7, 4.232, -3.667), (-2.7, 4.232, 3.667), (-1.86, 4.703, -3.667), (-1.86, 4.703, 3.667), (-0.948, 4.992, -3.667), (-0.948, 4.992, 3.667)], [], [(0, 1, 3, 2), (2, 3, 5, 4), (4, 5, 7, 6), (6, 7, 9, 8), (8, 9, 11, 10), (10, 11, 13, 12), (12, 13, 15, 14), (14, 15, 17, 16), (16, 17, 19, 18), (18, 19, 21, 20), (20, 21, 23, 22), (22, 23, 25, 24), (24, 25, 27, 26), (26, 27, 29, 28), (28, 29, 31, 30), (30, 31, 33, 32), (32, 33, 35, 34), (34, 35, 37, 36), (36, 37, 39, 38), (38, 39, 41, 40), (40, 41, 43, 42), (42, 43, 45, 44), (44, 45, 47, 46), (46, 47, 49, 48), (48, 49, 51, 50), (50, 51, 53, 52), (52, 53, 55, 54), (54, 55, 57, 56), (56, 57, 59, 58), (58, 59, 61, 60), (3, 1, 63, 61, 59, 57, 55, 53, 51, 49, 47, 45, 43, 41, 39, 37, 35, 33, 31, 29, 27, 25, 23, 21, 19, 17, 15, 13, 11, 9, 7, 5), (60, 61, 63, 62), (62, 63, 1, 0), (0, 2, 4, 6, 8, 10, 12, 14, 16, 18, 20, 22, 24, 26, 28, 30, 32, 34, 36, 38, 40, 42, 44, 46, 48, 50, 52, 54, 56, 58, 60, 62)])
_uv = me_cylinder_028.uv_layers.new(name='UVMap')
_uv.uv.foreach_set('vector', [1.0, 0.5, 1.0, 1.0, 0.9688, 1.0, 0.9688, 0.5, 0.9688, 0.5, 0.9688, 1.0, 0.9375, 1.0, 0.9375, 0.5, 0.9375, 0.5, 0.9375, 1.0, 0.9062, 1.0, 0.9062, 0.5, 0.9062, 0.5, 0.9062, 1.0, 0.875, 1.0, 0.875, 0.5, 0.875, 0.5, 0.875, 1.0, 0.8438, 1.0, 0.8438, 0.5, 0.8438, 0.5, 0.8438, 1.0, 0.8125, 1.0, 0.8125, 0.5, 0.8125, 0.5, 0.8125, 1.0, 0.7812, 1.0, 0.7812, 0.5, 0.7812, 0.5, 0.7812, 1.0, 0.75, 1.0, 0.75, 0.5, 0.75, 0.5, 0.75, 1.0, 0.7188, 1.0, 0.7188, 0.5, 0.7188, 0.5, 0.7188, 1.0, 0.6875, 1.0, 0.6875, 0.5, 0.6875, 0.5, 0.6875, 1.0, 0.6562, 1.0, 0.6562, 0.5, 0.6562, 0.5, 0.6562, 1.0, 0.625, 1.0, 0.625, 0.5, 0.625, 0.5, 0.625, 1.0, 0.5938, 1.0, 0.5938, 0.5, 0.5938, 0.5, 0.5938, 1.0, 0.5625, 1.0, 0.5625, 0.5, 0.5625, 0.5, 0.5625, 1.0, 0.5312, 1.0, 0.5312, 0.5, 0.5312, 0.5, 0.5312, 1.0, 0.5, 1.0, 0.5, 0.5, 0.5, 0.5, 0.5, 1.0, 0.4688, 1.0, 0.4688, 0.5, 0.4688, 0.5, 0.4688, 1.0, 0.4375, 1.0, 0.4375, 0.5, 0.4375, 0.5, 0.4375, 1.0, 0.4062, 1.0, 0.4062, 0.5, 0.4062, 0.5, 0.4062, 1.0, 0.375, 1.0, 0.375, 0.5, 0.375, 0.5, 0.375, 1.0, 0.3438, 1.0, 0.3438, 0.5, 0.3438, 0.5, 0.3438, 1.0, 0.3125, 1.0, 0.3125, 0.5, 0.3125, 0.5, 0.3125, 1.0, 0.2812, 1.0, 0.2812, 0.5, 0.2812, 0.5, 0.2812, 1.0, 0.25, 1.0, 0.25, 0.5, 0.25, 0.5, 0.25, 1.0, 0.2188, 1.0, 0.2188, 0.5, 0.2188, 0.5, 0.2188, 1.0, 0.1875, 1.0, 0.1875, 0.5, 0.1875, 0.5, 0.1875, 1.0, 0.1562, 1.0, 0.1562, 0.5, 0.1562, 0.5, 0.1562, 1.0, 0.125, 1.0, 0.125, 0.5, 0.125, 0.5, 0.125, 1.0, 0.09375, 1.0, 0.09375, 0.5, 0.09375, 0.5, 0.09375, 1.0, 0.0625, 1.0, 0.0625, 0.5, 0.2968, 0.4854, 0.25, 0.49, 0.2032, 0.4854, 0.1582, 0.4717, 0.1167, 0.4496, 0.08029, 0.4197, 0.05045, 0.3833, 0.02827, 0.3418, 0.01461, 0.2968, 0.01, 0.25, 0.01461, 0.2032, 0.02827, 0.1582, 0.05045, 0.1167, 0.08029, 0.08029, 0.1167, 0.05045, 0.1582, 0.02827, 0.2032, 0.01461, 0.25, 0.01, 0.2968, 0.01461, 0.3418, 0.02827, 0.3833, 0.05045, 0.4197, 0.08029, 0.4496, 0.1167, 0.4717, 0.1582, 0.4854, 0.2032, 0.49, 0.25, 0.4854, 0.2968, 0.4717, 0.3418, 0.4496, 0.3833, 0.4197, 0.4197, 0.3833, 0.4496, 0.3418, 0.4717, 0.0625, 0.5, 0.0625, 1.0, 0.03125, 1.0, 0.03125, 0.5, 0.03125, 0.5, 0.03125, 1.0, 0.0, 1.0, 0.0, 0.5, 0.75, 0.49, 0.7968, 0.4854, 0.8418, 0.4717, 0.8833, 0.4496, 0.9197, 0.4197, 0.9496, 0.3833, 0.9717, 0.3418, 0.9854, 0.2968, 0.99, 0.25, 0.9854, 0.2032, 0.9717, 0.1582, 0.9496, 0.1167, 0.9197, 0.08029, 0.8833, 0.05045, 0.8418, 0.02827, 0.7968, 0.01461, 0.75, 0.01, 0.7032, 0.01461, 0.6582, 0.02827, 0.6167, 0.05045, 0.5803, 0.08029, 0.5504, 0.1167, 0.5283, 0.1582, 0.5146, 0.2032, 0.51, 0.25, 0.5146, 0.2968, 0.5283, 0.3418, 0.5504, 0.3833, 0.5803, 0.4197, 0.6167, 0.4496, 0.6582, 0.4717, 0.7032, 0.4854])
me_cylinder_028.update()
me_cylinder_029 = bpy.data.meshes.new('Cylinder.029')
me_cylinder_029.from_pydata([(0.0, 5.09, -3.667), (0.0, 5.09, 3.667), (0.948, 4.992, -3.667), (0.948, 4.992, 3.667), (1.86, 4.703, -3.667), (1.86, 4.703, 3.667), (2.7, 4.232, -3.667), (2.7, 4.232, 3.667), (3.436, 3.599, -3.667), (3.436, 3.599, 3.667), (4.04, 2.828, -3.667), (4.04, 2.828, 3.667), (4.489, 1.948, -3.667), (4.489, 1.948, 3.667), (4.766, 0.993, -3.667), (4.766, 0.993, 3.667), (4.859, 0.0, -3.667), (4.859, 0.0, 3.667), (4.766, -0.993, -3.667), (4.766, -0.993, 3.667), (4.489, -1.948, -3.667), (4.489, -1.948, 3.667), (4.04, -2.828, -3.667), (4.04, -2.828, 3.667), (3.436, -3.599, -3.667), (3.436, -3.599, 3.667), (2.7, -4.232, -3.667), (2.7, -4.232, 3.667), (1.86, -4.703, -3.667), (1.86, -4.703, 3.667), (0.948, -4.992, -3.667), (0.948, -4.992, 3.667), (0.0, -5.09, -3.667), (0.0, -5.09, 3.667), (-0.948, -4.992, -3.667), (-0.948, -4.992, 3.667), (-1.86, -4.703, -3.667), (-1.86, -4.703, 3.667), (-2.7, -4.232, -3.667), (-2.7, -4.232, 3.667), (-3.436, -3.599, -3.667), (-3.436, -3.599, 3.667), (-4.04, -2.828, -3.667), (-4.04, -2.828, 3.667), (-4.489, -1.948, -3.667), (-4.489, -1.948, 3.667), (-4.766, -0.993, -3.667), (-4.766, -0.993, 3.667), (-4.859, 0.0, -3.667), (-4.859, 0.0, 3.667), (-4.766, 0.993, -3.667), (-4.766, 0.993, 3.667), (-4.489, 1.948, -3.667), (-4.489, 1.948, 3.667), (-4.04, 2.828, -3.667), (-4.04, 2.828, 3.667), (-3.436, 3.599, -3.667), (-3.436, 3.599, 3.667), (-2.7, 4.232, -3.667), (-2.7, 4.232, 3.667), (-1.86, 4.703, -3.667), (-1.86, 4.703, 3.667), (-0.948, 4.992, -3.667), (-0.948, 4.992, 3.667)], [], [(0, 1, 3, 2), (2, 3, 5, 4), (4, 5, 7, 6), (6, 7, 9, 8), (8, 9, 11, 10), (10, 11, 13, 12), (12, 13, 15, 14), (14, 15, 17, 16), (16, 17, 19, 18), (18, 19, 21, 20), (20, 21, 23, 22), (22, 23, 25, 24), (24, 25, 27, 26), (26, 27, 29, 28), (28, 29, 31, 30), (30, 31, 33, 32), (32, 33, 35, 34), (34, 35, 37, 36), (36, 37, 39, 38), (38, 39, 41, 40), (40, 41, 43, 42), (42, 43, 45, 44), (44, 45, 47, 46), (46, 47, 49, 48), (48, 49, 51, 50), (50, 51, 53, 52), (52, 53, 55, 54), (54, 55, 57, 56), (56, 57, 59, 58), (58, 59, 61, 60), (3, 1, 63, 61, 59, 57, 55, 53, 51, 49, 47, 45, 43, 41, 39, 37, 35, 33, 31, 29, 27, 25, 23, 21, 19, 17, 15, 13, 11, 9, 7, 5), (60, 61, 63, 62), (62, 63, 1, 0), (0, 2, 4, 6, 8, 10, 12, 14, 16, 18, 20, 22, 24, 26, 28, 30, 32, 34, 36, 38, 40, 42, 44, 46, 48, 50, 52, 54, 56, 58, 60, 62)])
_uv = me_cylinder_029.uv_layers.new(name='UVMap')
_uv.uv.foreach_set('vector', [1.0, 0.5, 1.0, 1.0, 0.9688, 1.0, 0.9688, 0.5, 0.9688, 0.5, 0.9688, 1.0, 0.9375, 1.0, 0.9375, 0.5, 0.9375, 0.5, 0.9375, 1.0, 0.9062, 1.0, 0.9062, 0.5, 0.9062, 0.5, 0.9062, 1.0, 0.875, 1.0, 0.875, 0.5, 0.875, 0.5, 0.875, 1.0, 0.8438, 1.0, 0.8438, 0.5, 0.8438, 0.5, 0.8438, 1.0, 0.8125, 1.0, 0.8125, 0.5, 0.8125, 0.5, 0.8125, 1.0, 0.7812, 1.0, 0.7812, 0.5, 0.7812, 0.5, 0.7812, 1.0, 0.75, 1.0, 0.75, 0.5, 0.75, 0.5, 0.75, 1.0, 0.7188, 1.0, 0.7188, 0.5, 0.7188, 0.5, 0.7188, 1.0, 0.6875, 1.0, 0.6875, 0.5, 0.6875, 0.5, 0.6875, 1.0, 0.6562, 1.0, 0.6562, 0.5, 0.6562, 0.5, 0.6562, 1.0, 0.625, 1.0, 0.625, 0.5, 0.625, 0.5, 0.625, 1.0, 0.5938, 1.0, 0.5938, 0.5, 0.5938, 0.5, 0.5938, 1.0, 0.5625, 1.0, 0.5625, 0.5, 0.5625, 0.5, 0.5625, 1.0, 0.5312, 1.0, 0.5312, 0.5, 0.5312, 0.5, 0.5312, 1.0, 0.5, 1.0, 0.5, 0.5, 0.5, 0.5, 0.5, 1.0, 0.4688, 1.0, 0.4688, 0.5, 0.4688, 0.5, 0.4688, 1.0, 0.4375, 1.0, 0.4375, 0.5, 0.4375, 0.5, 0.4375, 1.0, 0.4062, 1.0, 0.4062, 0.5, 0.4062, 0.5, 0.4062, 1.0, 0.375, 1.0, 0.375, 0.5, 0.375, 0.5, 0.375, 1.0, 0.3438, 1.0, 0.3438, 0.5, 0.3438, 0.5, 0.3438, 1.0, 0.3125, 1.0, 0.3125, 0.5, 0.3125, 0.5, 0.3125, 1.0, 0.2812, 1.0, 0.2812, 0.5, 0.2812, 0.5, 0.2812, 1.0, 0.25, 1.0, 0.25, 0.5, 0.25, 0.5, 0.25, 1.0, 0.2188, 1.0, 0.2188, 0.5, 0.2188, 0.5, 0.2188, 1.0, 0.1875, 1.0, 0.1875, 0.5, 0.1875, 0.5, 0.1875, 1.0, 0.1562, 1.0, 0.1562, 0.5, 0.1562, 0.5, 0.1562, 1.0, 0.125, 1.0, 0.125, 0.5, 0.125, 0.5, 0.125, 1.0, 0.09375, 1.0, 0.09375, 0.5, 0.09375, 0.5, 0.09375, 1.0, 0.0625, 1.0, 0.0625, 0.5, 0.2968, 0.4854, 0.25, 0.49, 0.2032, 0.4854, 0.1582, 0.4717, 0.1167, 0.4496, 0.08029, 0.4197, 0.05045, 0.3833, 0.02827, 0.3418, 0.01461, 0.2968, 0.01, 0.25, 0.01461, 0.2032, 0.02827, 0.1582, 0.05045, 0.1167, 0.08029, 0.08029, 0.1167, 0.05045, 0.1582, 0.02827, 0.2032, 0.01461, 0.25, 0.01, 0.2968, 0.01461, 0.3418, 0.02827, 0.3833, 0.05045, 0.4197, 0.08029, 0.4496, 0.1167, 0.4717, 0.1582, 0.4854, 0.2032, 0.49, 0.25, 0.4854, 0.2968, 0.4717, 0.3418, 0.4496, 0.3833, 0.4197, 0.4197, 0.3833, 0.4496, 0.3418, 0.4717, 0.0625, 0.5, 0.0625, 1.0, 0.03125, 1.0, 0.03125, 0.5, 0.03125, 0.5, 0.03125, 1.0, 0.0, 1.0, 0.0, 0.5, 0.75, 0.49, 0.7968, 0.4854, 0.8418, 0.4717, 0.8833, 0.4496, 0.9197, 0.4197, 0.9496, 0.3833, 0.9717, 0.3418, 0.9854, 0.2968, 0.99, 0.25, 0.9854, 0.2032, 0.9717, 0.1582, 0.9496, 0.1167, 0.9197, 0.08029, 0.8833, 0.05045, 0.8418, 0.02827, 0.7968, 0.01461, 0.75, 0.01, 0.7032, 0.01461, 0.6582, 0.02827, 0.6167, 0.05045, 0.5803, 0.08029, 0.5504, 0.1167, 0.5283, 0.1582, 0.5146, 0.2032, 0.51, 0.25, 0.5146, 0.2968, 0.5283, 0.3418, 0.5504, 0.3833, 0.5803, 0.4197, 0.6167, 0.4496, 0.6582, 0.4717, 0.7032, 0.4854])
me_cylinder_029.update()

# ---- objects
ob_cube_011 = bpy.data.objects.new('Cube.011', me_cube_011)
ob_cube_002 = bpy.data.objects.new('Cube.002', me_cube_015)
ob_cube_004 = bpy.data.objects.new('Cube.004', me_cube_021)
ob_cylinder = bpy.data.objects.new('Cylinder', me_cylinder_016)
ob_cylinder_001 = bpy.data.objects.new('Cylinder.001', me_cylinder_017)
ob_cylinder_002 = bpy.data.objects.new('Cylinder.002', me_cylinder_018)
ob_cylinder_005 = bpy.data.objects.new('Cylinder.005', me_cylinder_021)
ob_cylinder_004 = bpy.data.objects.new('Cylinder.004', me_cylinder_022)
ob_cylinder_006 = bpy.data.objects.new('Cylinder.006', me_cylinder_023)
ob_cylinder_007 = bpy.data.objects.new('Cylinder.007', me_cylinder_024)
ob_cylinder_008 = bpy.data.objects.new('Cylinder.008', me_cylinder_025)
ob_cylinder_009 = bpy.data.objects.new('Cylinder.009', me_cylinder_026)
ob_cylinder_010 = bpy.data.objects.new('Cylinder.010', me_cylinder_027)
ob_cylinder_011 = bpy.data.objects.new('Cylinder.011', me_cylinder_028)
ob_cylinder_012 = bpy.data.objects.new('Cylinder.012', me_cylinder_029)

# ---- transforms, parenting, visibility, modifiers, constraints
ob_cube_011.location = (56.77, -0.4642, 161.1)
ob_cube_011.scale = (1.241, 1.0, 0.2507)
ob_cube_002.location = (-48.39, -14.46, 162.8)
ob_cube_002.scale = (1.241, 1.0, 0.2507)
ob_cube_004.location = (67.32, -4.263, 52.21)
ob_cube_004.scale = (3.701, 0.9294, 2.886)
ob_cylinder.location = (-42.67, 20.76, 165.8)
ob_cylinder.scale = (0.3087, 0.2947, 2.727)
ob_cylinder.display_type = 'WIRE'
ob_cylinder_001.location = (44.26, 20.76, 165.8)
ob_cylinder_001.scale = (0.3087, 0.2947, 1.364)
ob_cylinder_001.display_type = 'WIRE'
ob_cylinder_002.location = (44.26, -29.86, 165.8)
ob_cylinder_002.scale = (0.3087, 0.2947, 2.727)
ob_cylinder_002.display_type = 'WIRE'
ob_cylinder_005.location = (-42.67, -29.86, 165.8)
ob_cylinder_005.scale = (0.3087, 0.2947, 2.727)
ob_cylinder_005.display_type = 'WIRE'
ob_cylinder_004.location = (-42.67, -29.86, 125.8)
ob_cylinder_004.scale = (0.3087, 0.2947, 2.727)
ob_cylinder_004.display_type = 'WIRE'
ob_cylinder_006.location = (44.26, 20.76, 125.8)
ob_cylinder_006.scale = (0.3087, 0.2947, 2.727)
ob_cylinder_006.display_type = 'WIRE'
ob_cylinder_007.location = (44.26, -29.86, 125.8)
ob_cylinder_007.scale = (0.3087, 0.2947, 2.727)
ob_cylinder_007.display_type = 'WIRE'
ob_cylinder_008.location = (-42.67, 20.76, 125.8)
ob_cylinder_008.scale = (0.3087, 0.2947, 2.727)
ob_cylinder_008.display_type = 'WIRE'
ob_cylinder_009.location = (-42.67, 20.76, 69.94)
ob_cylinder_009.scale = (0.6174, 0.5894, 13.64)
ob_cylinder_009.display_type = 'WIRE'
ob_cylinder_010.location = (44.26, -29.86, 69.94)
ob_cylinder_010.scale = (0.6174, 0.5894, 13.64)
ob_cylinder_010.display_type = 'WIRE'
ob_cylinder_011.location = (44.26, 20.76, 69.94)
ob_cylinder_011.scale = (0.6174, 0.5894, 13.64)
ob_cylinder_011.display_type = 'WIRE'
ob_cylinder_012.location = (-42.67, -29.86, 69.94)
ob_cylinder_012.scale = (0.6174, 0.5894, 13.64)
ob_cylinder_012.display_type = 'WIRE'

# ---- collection membership
scene.collection.objects.link(ob_cube_011)
scene.collection.objects.link(ob_cube_002)
scene.collection.objects.link(ob_cube_004)
col_bongo.objects.link(ob_cylinder)
col_bongo.objects.link(ob_cylinder_001)
col_bongo.objects.link(ob_cylinder_002)
col_bongo.objects.link(ob_cylinder_005)
col_bongo.objects.link(ob_cylinder_004)
col_bongo.objects.link(ob_cylinder_006)
col_bongo.objects.link(ob_cylinder_007)
col_bongo.objects.link(ob_cylinder_008)
col_bongo.objects.link(ob_cylinder_009)
col_bongo.objects.link(ob_cylinder_010)
col_bongo.objects.link(ob_cylinder_011)
col_bongo.objects.link(ob_cylinder_012)

# ---- scene / render settings (as saved in the file)
scene.frame_start = 1; scene.frame_end = 250; scene.frame_set(1)
scene.render.engine = 'BLENDER_EEVEE_NEXT'
scene.cycles.sampling_pattern = 'TABULATED_SOBOL'
scene.cycles.use_light_tree = False
scene.view_settings.view_transform = 'Filmic'
scene.unit_settings.scale_length = 0.001
bpy.context.view_layer.update()

# ---- added for rendering (the .blend has no active camera and no usable light): camera, sun
cam_auto = bpy.data.cameras.new('AutoCamera')
cam_auto.lens = 50.0
cam_auto.sensor_width = 36.0
cam_auto.clip_end = 3619.17
ob_auto_camera = bpy.data.objects.new('AutoCamera', cam_auto)
scene.collection.objects.link(ob_auto_camera)
ob_auto_camera.location = (212.254, -251.729, 262.842)
ob_auto_camera.rotation_euler = (1.09748, -7.21219e-08, 0.694738)
scene.camera = ob_auto_camera
light_auto_sun = bpy.data.lights.new('AutoSun', 'SUN')
light_auto_sun.energy = 3.0
light_auto_sun.angle = 0.0523599
ob_auto_sun = bpy.data.objects.new('AutoSun', light_auto_sun)
scene.collection.objects.link(ob_auto_sun)
ob_auto_sun.rotation_euler = (0.872665, 0.174533, 0.523599)
bpy.context.view_layer.update()
